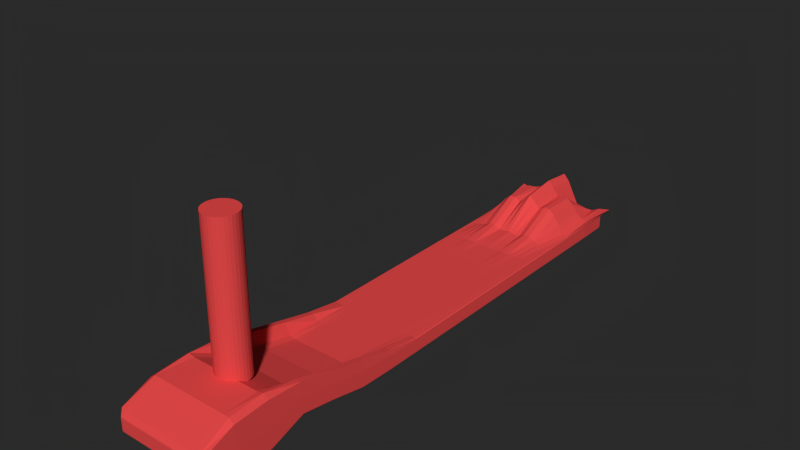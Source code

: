 # Source: MF-RollerMitTextur.blend  (saved by Blender 2.76.0; exported with 4.5.12 LTS)
import bpy
from mathutils import Matrix  # noqa: F401  (used for matrix-valued properties, if any)

bpy.ops.wm.read_factory_settings(use_empty=True)
scene = bpy.context.scene
scene.name = 'Scene'

# ---- collections
col_collection_1 = bpy.data.collections.new('Collection 1'); scene.collection.children.link(col_collection_1)
col_finalreif = bpy.data.collections.new('finalReif')  # instanced only; not linked into the scene
col_graueangelegenheit = bpy.data.collections.new('GraueAngelegenheit')  # instanced only; not linked into the scene
col_lenkerdunkel = bpy.data.collections.new('LENKERDUNKEL')  # instanced only; not linked into the scene

# ---- materials (node trees are filled in below, after node groups)
mat_material = bpy.data.materials.new('Material')
mat_material.alpha_threshold = 0.0
mat_material.roughness = 0.5

# ---- material node trees
mat_material.use_nodes = True; mat_material.node_tree.nodes.clear()
_N = mat_material.node_tree.nodes; _L = mat_material.node_tree.links
n0 = _N.new('ShaderNodeOutputMaterial'); n0.name = 'Material Output'; n0.location = (300, 300)
n1 = _N.new('ShaderNodeBsdfDiffuse'); n1.name = 'Diffuse BSDF'; n1.location = (10, 300)
n1.inputs[0].default_value = (0.8, 0.0684, 0.0684, 1.0)
_L.new(n1.outputs[0], n0.inputs[0])
n0.is_active_output = True

# ---- world
world_world = bpy.data.worlds.new('World'); scene.world = world_world
world_world.color = (0.02365, 0.02365, 0.02365)
world_world.use_sun_shadow = False
world_world.sun_shadow_jitter_overblur = 0.0
world_world.cycles.sampling_method = 'MANUAL'
world_world.cycles.sample_map_resolution = 256

# ---- meshes
me_cube_001 = bpy.data.meshes.new('Cube.001')
me_cube_001.from_pydata([(1.0, 1.461, -1.0), (1.0, -1.461, 0.8532), (-1.0, -1.461, 0.8532), (-1.0, 1.461, -1.0), (1.203, 1.548, 1.679), (1.0, -1.461, 2.853), (-1.0, -1.461, 2.853), (-1.301, 1.543, 1.488), (1.0, -6.963e-08, -1.0), (1.788e-07, 1.461, -1.0), (1.0, 1.461, 0.0), (0.0, -1.461, 0.8532), (1.0, -1.461, 1.853), (-1.0, 4.528e-07, -1.0), (-1.0, -1.461, 1.853), (-1.0, 1.461, 0.0), (1.0, -7.662e-07, 1.0), (2.384e-07, 1.461, 6.328), (-5.364e-07, -1.461, 2.853), (-1.0, 2.787e-07, 1.0), (2.384e-07, 1.461, 0.0), (-1.0, 3.658e-07, 0.0), (-2.98e-07, -1.461, 1.853), (1.0, -4.179e-07, 0.0), (-1.49e-07, -2.438e-07, 1.0), (5.96e-08, 1.916e-07, -1.0), (1.0, -0.7305, 0.054), (-0.5, 1.461, -1.0), (1.0, 1.461, 0.5), (-0.5, -1.461, 0.8532), (1.0, -1.461, 2.353), (-1.0, 0.7305, -1.0), (-1.0, -1.461, 2.353), (-1.0, 1.461, 0.5), (1.0, -0.7305, 4.002), (-0.5, 1.461, 0.8778), (-0.5, -1.461, 2.853), (-1.0, 0.7305, 1.0), (1.0, 0.7305, -1.0), (0.5, 1.461, -1.0), (1.0, 1.461, -0.5), (0.5, -1.461, 0.8532), (1.0, -1.461, 1.353), (-1.0, -0.7305, 0.054), (-1.0, -1.461, 1.353), (-1.0, 1.461, -0.5), (1.0, 0.7305, 1.0), (0.5, 1.461, 0.8772), (0.5, -1.461, 2.853), (-1.0, -0.7305, 4.002), (-0.5, 1.461, 0.0), (0.5, 1.461, 0.0), (2.384e-07, 1.461, 0.5), (2.086e-07, 1.461, -0.5), (-1.0, 0.7305, 0.0), (-1.0, -0.7305, 1.054), (-1.0, 4.093e-07, -0.5), (-1.0, 3.222e-07, 0.5), (-0.5, -1.461, 1.853), (0.5, -1.461, 1.853), (-1.49e-07, -1.461, 1.353), (-4.172e-07, -1.461, 2.353), (1.0, -0.7305, 1.054), (1.0, 0.7305, 0.0), (1.0, -2.438e-07, -0.5), (1.0, -5.921e-07, 0.5), (-3.427e-07, -0.7305, 2.054), (4.47e-08, 0.7305, 1.0), (0.5, -5.05e-07, 1.0), (-0.5, 1.745e-08, 1.0), (-0.5, 3.222e-07, -1.0), (0.5, 6.099e-08, -1.0), (1.192e-07, 0.7305, -1.0), (2.98e-08, -0.7305, 0.054), (0.5, -0.7305, 0.054), (0.5, 0.7305, -1.0), (-0.5, 0.7305, -1.0), (-0.5, 0.7305, 1.0), (0.5, 0.7305, 1.0), (0.5, -0.7305, 2.054), (1.0, 0.7305, 0.5), (1.0, 0.7305, -0.5), (1.0, -0.7305, 0.554), (0.5, -1.461, 2.353), (0.5, -1.461, 1.353), (-0.5, -1.461, 1.353), (-1.0, -0.7305, 1.554), (-1.0, -0.7305, 0.554), (-1.0, 0.7305, -0.5), (0.5, 1.461, -0.5), (0.5, 1.461, 0.5), (-0.5, 1.461, 0.5), (-0.5, 1.461, -0.5), (-1.0, 0.7305, 0.5), (-0.5, -1.461, 2.353), (1.0, -0.7305, 1.554), (-0.5, -0.7305, 2.054), (-0.5, -0.7305, 0.054), (1.0, -1.096, -1.169), (-0.75, 1.461, -1.0), (1.0, 1.461, 0.75), (-0.75, -1.461, 0.8532), (1.0, -1.461, 2.603), (-1.0, 1.096, -1.0), (-1.0, -1.461, 2.603), (-1.0, 1.461, 0.75), (1.0, -1.096, 5.751), (-0.75, 1.461, 0.9112), (-0.75, -1.461, 2.853), (-1.0, 1.096, 1.0), (1.0, 0.3652, -1.0), (0.25, 1.461, -1.0), (1.0, 1.461, -0.25), (0.25, -1.461, 0.8532), (1.0, -1.461, 1.603), (-1.0, -0.3652, -1.0), (-1.0, -1.461, 1.603), (-1.0, 1.461, -0.25), (1.0, 0.3652, 1.0), (0.25, 1.461, 3.178), (0.25, -1.461, 2.853), (-1.0, -0.3652, 1.733), (-0.75, 1.461, 0.0), (0.25, 1.461, 0.0), (2.384e-07, 1.461, 0.75), (2.235e-07, 1.461, -0.25), (-1.0, 1.096, 0.0), (-1.0, -0.3652, 0.0), (-1.0, 4.311e-07, -0.75), (-1.0, 3.44e-07, 0.25), (-0.75, -1.461, 1.853), (0.25, -1.461, 1.853), (-7.451e-08, -1.461, 1.103), (-3.576e-07, -1.461, 2.103), (1.0, -1.096, -0.1689), (1.0, 0.3652, 0.0), (1.0, -1.567e-07, -0.75), (1.0, -5.05e-07, 0.25), (-4.396e-07, -1.096, 5.751), (-5.215e-08, 0.3652, 1.0), (0.75, -6.356e-07, 1.0), (-0.25, -1.132e-07, 1.0), (-0.75, 3.875e-07, -1.0), (0.25, 1.263e-07, -1.0), (1.49e-07, 1.096, -1.0), (4.47e-08, -0.3652, -1.0), (1.0, -0.3652, -1.0), (-0.25, 1.461, -1.0), (1.0, 1.461, 0.25), (-0.25, -1.461, 0.8532), (1.0, -1.461, 2.103), (-1.0, 0.3652, -1.0), (-1.0, -1.461, 2.103), (-1.0, 1.461, 0.25), (1.0, -0.3652, 1.733), (-0.25, 1.461, 3.267), (-0.25, -1.461, 2.853), (-1.0, 0.3652, 1.0), (1.0, 1.096, -1.0), (0.75, 1.461, -1.0), (1.0, 1.461, -0.75), (0.75, -1.461, 0.8532), (1.0, -1.461, 1.103), (-1.0, -1.096, -1.169), (-1.0, -1.461, 1.103), (-1.0, 1.461, -0.75), (1.0, 1.096, 1.0), (0.75, 1.461, 1.0), (0.75, -1.461, 2.853), (-1.0, -1.096, 5.751), (-0.25, 1.461, 0.0), (0.75, 1.461, 0.0), (2.384e-07, 1.461, 0.25), (1.937e-07, 1.461, -0.75), (-1.0, 0.3652, 0.0), (-1.0, -1.096, -0.1689), (-1.0, 3.875e-07, -0.25), (-1.0, 3.005e-07, 0.75), (-0.25, -1.461, 1.853), (0.75, -1.461, 1.853), (-2.235e-07, -1.461, 1.603), (-4.768e-07, -1.461, 2.603), (1.0, -0.3652, 0.0), (1.0, 1.096, 0.0), (1.0, -3.309e-07, -0.25), (1.0, -6.792e-07, 0.75), (-2.459e-07, -0.3652, 1.0), (1.416e-07, 1.096, 5.986), (0.25, -3.744e-07, 1.0), (-0.75, 1.481e-07, 1.0), (-0.25, 2.569e-07, -1.0), (0.75, -4.318e-09, -1.0), (8.941e-08, 0.3652, -1.0), (1.49e-08, -1.096, -1.169), (0.25, -0.7305, 0.054), (0.75, -0.7305, 0.054), (0.5, -0.3652, -1.0), (0.5, -1.096, -1.169), (0.25, 0.7305, -1.0), (0.75, 0.7305, -1.0), (0.5, 1.096, -1.0), (0.5, 0.3652, -1.0), (-0.75, 0.7305, -1.0), (-0.25, 0.7305, -1.0), (-0.5, 1.096, -1.0), (-0.5, 0.3652, -1.0), (-0.5, 0.3652, 1.0), (-0.5, 1.096, 4.67), (-0.25, 0.7305, 1.0), (-0.75, 0.7305, 1.0), (0.5, 0.3652, 1.0), (0.5, 1.096, 4.564), (0.75, 0.7305, 1.0), (0.25, 0.7305, 1.0), (0.5, -1.096, 5.751), (0.5, -0.3652, 1.0), (0.75, -0.7305, 2.054), (0.25, -0.7305, 2.054), (1.0, 0.3652, 0.5), (1.0, 1.096, 0.5), (1.0, 0.7305, 0.25), (1.0, 0.7305, 0.75), (1.0, 0.3652, -0.5), (1.0, 1.096, -0.5), (1.0, 0.7305, -0.75), (1.0, 0.7305, -0.25), (1.0, -1.096, -0.6689), (1.0, -0.3652, -0.5), (1.0, -0.7305, 0.304), (1.0, -0.7305, 0.804), (0.25, -1.461, 2.353), (0.75, -1.461, 2.353), (0.5, -1.461, 2.103), (0.5, -1.461, 2.603), (0.25, -1.461, 1.353), (0.75, -1.461, 1.353), (0.5, -1.461, 1.103), (0.5, -1.461, 1.603), (-0.75, -1.461, 1.353), (-0.25, -1.461, 1.353), (-0.5, -1.461, 1.103), (-0.5, -1.461, 1.603), (-1.0, -0.3652, 0.5), (-1.0, -1.096, 0.3311), (-1.0, -0.7305, 1.304), (-1.0, -0.7305, 1.804), (-1.0, -0.3652, -0.5), (-1.0, -1.096, -0.6689), (-1.0, -0.7305, 0.304), (-1.0, -0.7305, 0.804), (-1.0, 1.096, -0.5), (-1.0, 0.3652, -0.5), (-1.0, 0.7305, -0.75), (-1.0, 0.7305, -0.25), (0.25, 1.461, -0.5), (0.75, 1.461, -0.5), (0.5, 1.461, -0.25), (0.5, 1.461, -0.75), (0.25, 1.461, 0.5), (0.75, 1.461, 0.5), (0.5, 1.461, 0.75), (0.5, 1.461, 0.25), (-0.75, 1.461, 0.5), (-0.25, 1.461, 0.5), (-0.5, 1.461, 0.75), (-0.5, 1.461, 0.25), (-0.75, 1.461, -0.5), (-0.25, 1.461, -0.5), (-0.5, 1.461, -0.25), (-0.5, 1.461, -0.75), (-1.0, 1.096, 0.5), (-1.0, 0.3652, 0.5), (-1.0, 0.7305, 0.25), (-1.0, 0.7305, 0.75), (-0.75, -1.461, 2.353), (-0.25, -1.461, 2.353), (-0.5, -1.461, 2.103), (-0.5, -1.461, 2.603), (1.0, -1.096, 0.3311), (1.0, -0.3652, 0.5), (1.0, -0.7305, 1.304), (1.0, -0.7305, 1.804), (-0.5, -1.096, 5.751), (-0.5, -0.3652, 1.0), (-0.25, -0.7305, 2.054), (-0.75, -0.7305, 2.054), (-0.75, -0.7305, 0.054), (-0.25, -0.7305, 0.054), (-0.5, -0.3652, -1.0), (-0.5, -1.096, -1.169), (-0.25, -1.096, -1.169), (-0.25, -0.3652, -1.0), (-0.75, -0.3652, -1.0), (-0.75, -0.3652, 1.0), (-0.25, -0.3652, 1.0), (-0.25, -1.096, 5.751), (1.0, -0.3652, 0.75), (1.0, -0.3652, 0.25), (1.0, -1.096, 0.08115), (-0.25, -1.461, 2.603), (-0.25, -1.461, 2.103), (-0.75, -1.461, 2.103), (-1.0, 0.3652, 0.75), (-1.0, 0.3652, 0.25), (-1.0, 1.096, 0.25), (-0.25, 1.461, -0.75), (-0.25, 1.461, -0.25), (-0.75, 1.461, -0.25), (-0.25, 1.461, 0.25), (-0.25, 1.461, 0.75), (-0.75, 1.461, 0.75), (0.75, 1.461, 0.25), (0.75, 1.461, 0.75), (0.25, 1.461, 0.75), (0.75, 1.461, -0.75), (0.75, 1.461, -0.25), (0.25, 1.461, -0.25), (-1.0, 0.3652, -0.25), (-1.0, 0.3652, -0.75), (-1.0, 1.096, -0.75), (-1.0, -1.096, -0.4189), (-1.0, -1.096, -0.9189), (-1.0, -0.3652, -0.75), (-1.0, -1.096, 0.5811), (-1.0, -1.096, 0.08115), (-1.0, -0.3652, 0.25), (-0.25, -1.461, 1.603), (-0.25, -1.461, 1.103), (-0.75, -1.461, 1.103), (0.75, -1.461, 1.603), (0.75, -1.461, 1.103), (0.25, -1.461, 1.103), (0.75, -1.461, 2.603), (0.75, -1.461, 2.103), (0.25, -1.461, 2.103), (1.0, -0.3652, -0.25), (1.0, -0.3652, -0.75), (1.0, -1.096, -0.9189), (1.0, 1.096, -0.25), (1.0, 1.096, -0.75), (1.0, 0.3652, -0.75), (1.0, 1.096, 0.75), (1.0, 1.096, 0.25), (1.0, 0.3652, 0.25), (0.25, -0.3652, 1.0), (0.75, -0.3652, 1.0), (0.75, -1.096, 5.751), (0.25, 1.096, 3.845), (0.75, 1.096, 2.476), (0.75, 0.3652, 1.0), (-0.75, 1.096, 2.648), (-0.25, 1.096, 3.91), (-0.25, 0.3652, 1.0), (-0.25, 0.3652, -1.0), (-0.25, 1.096, -1.0), (-0.75, 1.096, -1.0), (0.75, 0.3652, -1.0), (0.75, 1.096, -1.0), (0.25, 1.096, -1.0), (0.75, -1.096, -1.169), (0.75, -0.3652, -1.0), (0.25, -0.3652, -1.0), (0.25, -1.096, -1.169), (0.25, 0.3652, -1.0), (-0.75, 0.3652, -1.0), (-0.75, 0.3652, 1.0), (0.25, 0.3652, 1.0), (0.25, -1.096, 5.751), (1.0, 0.3652, 0.75), (1.0, 0.3652, -0.25), (1.0, -1.096, -0.4189), (0.25, -1.461, 2.603), (0.25, -1.461, 1.603), (-0.75, -1.461, 1.603), (-1.0, -0.3652, 0.75), (-1.0, -0.3652, -0.25), (-1.0, 1.096, -0.25), (0.25, 1.461, -0.75), (0.25, 1.461, 0.25), (-0.75, 1.461, 0.25), (-0.75, 1.461, -0.75), (-1.0, 1.096, 0.75), (-0.75, -1.461, 2.603), (1.0, -1.096, 0.5811), (-0.75, -1.096, 5.751), (-0.75, -1.096, -1.169), (1.0, -1.278, -1.0), (-0.875, 1.461, -1.0), (1.0, 1.461, 0.875), (-0.875, -1.461, 0.8532), (1.0, -1.461, 2.728), (-1.0, 1.278, -1.0), (-1.0, -1.461, 2.728), (-1.0, 1.461, 0.875), (1.0, -1.278, 5.581), (-0.875, 1.481, 1.488), (-0.875, -1.461, 2.853), (-1.0, 1.278, 1.488), (1.0, 0.1826, -1.0), (0.125, 1.461, -1.0), (1.0, 1.461, -0.125), (0.125, -1.461, 0.8532), (1.0, -1.461, 1.728), (-1.0, -0.1826, -1.0), (-1.0, -1.461, 1.728), (-1.0, 1.461, -0.125), (1.0, 0.1826, 1.0), (0.125, 1.461, 5.059), (0.125, -1.461, 2.853), (-1.0, -0.1826, 0.8759), (-0.875, 1.461, 0.0), (0.125, 1.461, 0.0), (2.384e-07, 1.461, 0.875), (2.31e-07, 1.461, -0.125), (-1.0, 1.278, 0.0), (-1.0, -0.1826, 0.0), (-1.0, 4.42e-07, -0.875), (-1.0, 3.549e-07, 0.125), (-0.875, -1.461, 1.853), (0.125, -1.461, 1.853), (-3.725e-08, -1.461, 0.9782), (-3.278e-07, -1.461, 1.978), (1.0, -1.278, 0.0), (1.0, 0.1826, 0.0), (1.0, -1.132e-07, -0.875), (1.0, -4.615e-07, 0.125), (-4.88e-07, -1.278, 5.581), (-1.006e-07, 0.1826, 1.0), (0.875, -7.009e-07, 1.0), (-0.125, -1.785e-07, 1.0), (-0.875, 4.202e-07, -1.0), (0.125, 1.59e-07, -1.0), (1.639e-07, 1.278, -1.0), (5.215e-08, -0.1826, -1.0), (1.0, -0.5478, -1.0), (-0.375, 1.461, -1.0), (1.0, 1.461, 0.375), (-0.375, -1.461, 0.8532), (1.0, -1.461, 2.228), (-1.0, 0.5478, -1.0), (-1.0, -1.461, 2.228), (-1.0, 1.461, 0.375), (1.0, -0.5478, 2.948), (-0.375, 1.461, 0.9118), (-0.375, -1.461, 2.853), (-1.0, 0.5478, 1.0), (1.0, 0.9131, -1.0), (0.625, 1.461, -1.0), (1.0, 1.461, -0.625), (0.625, -1.461, 0.8532), (1.0, -1.461, 1.228), (-1.0, -0.9131, 1.202), (-1.0, -1.461, 1.228), (-1.0, 1.461, -0.625), (1.0, 0.9131, 1.0), (0.625, 1.461, 0.894), (0.625, -1.461, 2.853), (-1.0, -0.9131, 5.149), (-0.375, 1.461, 0.0), (0.625, 1.461, 0.0), (2.384e-07, 1.461, 0.375), (2.012e-07, 1.461, -0.625), (-1.0, 0.5478, 0.0), (-1.0, -0.9131, 2.202), (-1.0, 3.984e-07, -0.375), (-1.0, 3.113e-07, 0.625), (-0.375, -1.461, 1.853), (0.625, -1.461, 1.853), (-1.863e-07, -1.461, 1.478), (-4.47e-07, -1.461, 2.478), (1.0, -0.5478, 0.0), (1.0, 0.9131, 0.0), (1.0, -2.873e-07, -0.375), (1.0, -6.356e-07, 0.625), (-2.943e-07, -0.5478, 1.0), (9.313e-08, 0.9131, 1.0), (0.375, -4.397e-07, 1.0), (-0.625, 8.276e-08, 1.0), (-0.375, 2.896e-07, -1.0), (0.625, 2.834e-08, -1.0), (1.043e-07, 0.5478, -1.0), (2.235e-08, -0.9131, 1.202), (0.125, -0.7305, 0.054), (0.625, -0.7305, 0.054), (0.5, -0.1826, -1.0), (0.5, -0.9131, 1.202), (0.125, 0.7305, -1.0), (0.625, 0.7305, -1.0), (0.5, 1.278, -1.0), (0.5, 0.5478, -1.0), (-0.875, 0.7305, -1.0), (-0.375, 0.7305, -1.0), (-0.5, 1.278, -1.0), (-0.5, 0.5478, -1.0), (-0.5, 0.1826, 1.0), (-0.5, 0.9131, 1.601), (-0.125, 0.7305, 1.0), (-0.625, 0.7305, 1.0), (0.5, 0.1826, 1.0), (0.5, 0.9131, 1.705), (0.875, 0.7305, 1.0), (0.375, 0.7305, 1.0), (0.5, -1.278, 5.581), (0.5, -0.5478, 1.0), (0.875, -0.7305, 4.002), (0.375, -0.7305, 2.054), (1.0, 0.1826, 0.5), (1.0, 0.9131, 0.5), (1.0, 0.7305, 0.125), (1.0, 0.7305, 0.625), (1.0, 0.1826, -0.5), (1.0, 0.9131, -0.5), (1.0, 0.7305, -0.875), (1.0, 0.7305, -0.375), (1.0, -1.278, -0.5), (1.0, -0.5478, -0.5), (1.0, -0.7305, 0.179), (1.0, -0.7305, 0.679), (0.125, -1.461, 2.353), (0.625, -1.461, 2.353), (0.5, -1.461, 1.978), (0.5, -1.461, 2.478), (0.125, -1.461, 1.353), (0.625, -1.461, 1.353), (0.5, -1.461, 0.9782), (0.5, -1.461, 1.478), (-0.875, -1.461, 1.353), (-0.375, -1.461, 1.353), (-0.5, -1.461, 0.9782), (-0.5, -1.461, 1.478), (-1.0, -0.1826, 0.5), (-1.0, -0.9131, 2.702), (-1.0, -0.7305, 1.179), (-1.0, -0.7305, 1.679), (-1.0, -0.1826, -0.5), (-1.0, -0.9131, 1.702), (-1.0, -0.7305, 0.179), (-1.0, -0.7305, 0.679), (-1.0, 1.278, -0.5), (-1.0, 0.5478, -0.5), (-1.0, 0.7305, -0.875), (-1.0, 0.7305, -0.375), (0.125, 1.461, -0.5), (0.625, 1.461, -0.5), (0.5, 1.461, -0.125), (0.5, 1.461, -0.625), (0.125, 1.461, 0.5), (0.625, 1.461, 0.5), (0.5, 1.461, 0.875), (0.5, 1.461, 0.375), (-0.875, 1.461, 0.5), (-0.375, 1.461, 0.5), (-0.5, 1.461, 0.875), (-0.5, 1.461, 0.375), (-0.875, 1.461, -0.5), (-0.375, 1.461, -0.5), (-0.5, 1.461, -0.125), (-0.5, 1.461, -0.625), (-1.0, 1.278, 0.5), (-1.0, 0.5478, 0.5), (-1.0, 0.7305, 0.125), (-1.0, 0.7305, 0.625), (-0.875, -1.461, 2.353), (-0.375, -1.461, 2.353), (-0.5, -1.461, 1.978), (-0.5, -1.461, 2.478), (1.0, -1.278, 0.5), (1.0, -0.5478, 0.5), (1.0, -0.7305, 1.179), (1.0, -0.7305, 1.679), (-0.5, -1.278, 5.581), (-0.5, -0.5478, 1.0), (-0.125, -0.7305, 2.054), (-0.625, -0.7305, 2.054), (-0.875, -0.7305, 0.054), (-0.375, -0.7305, 0.054), (-0.5, -0.1826, -1.0), (-0.5, -0.9131, 1.202), (1.0, -0.9131, 1.202), (-0.625, 1.461, -1.0), (1.0, 1.461, 0.625), (-0.625, -1.461, 0.8532), (1.0, -1.461, 2.478), (-1.0, 0.9131, -1.0), (-1.0, -1.461, 2.478), (-1.0, 1.461, 0.625), (1.0, -0.9131, 5.149), (-0.625, 1.461, 0.8811), (-0.625, -1.461, 2.853), (-1.0, 0.9131, 1.0), (1.0, 0.5478, -1.0), (0.375, 1.461, -1.0), (1.0, 1.461, -0.375), (0.375, -1.461, 0.8532), (1.0, -1.461, 1.478), (-1.0, -0.5478, -1.0), (-1.0, -1.461, 1.478), (-1.0, 1.461, -0.375), (1.0, 0.5478, 1.0), (0.375, 1.461, 0.8772), (0.375, -1.461, 2.853), (-1.0, -0.5478, 2.948), (-0.625, 1.461, 0.0), (0.375, 1.461, 0.0), (2.384e-07, 1.461, 0.625), (2.161e-07, 1.461, -0.375), (-1.0, 0.9131, 0.0), (-1.0, -0.5478, 0.0), (-1.0, 4.202e-07, -0.625), (-1.0, 3.331e-07, 0.375), (-0.625, -1.461, 1.853), (0.375, -1.461, 1.853), (-1.118e-07, -1.461, 1.228), (-3.874e-07, -1.461, 2.228), (1.0, -0.9131, 2.202), (1.0, 0.5478, 0.0), (1.0, -2.002e-07, -0.625), (1.0, -5.485e-07, 0.375), (-3.912e-07, -0.9131, 3.202), (-3.725e-09, 0.5478, 1.0), (0.625, -5.703e-07, 1.0), (-0.375, -4.786e-08, 1.0), (-0.625, 3.549e-07, -1.0), (0.375, 9.364e-08, -1.0), (1.341e-07, 0.9131, -1.0), (3.725e-08, -0.5478, -1.0), (1.0, -0.1826, -1.0), (-0.125, 1.461, -1.0), (1.0, 1.461, 0.125), (-0.125, -1.461, 0.8532), (1.0, -1.461, 1.978), (-1.0, 0.1826, -1.0), (-1.0, -1.461, 1.978), (-1.0, 1.461, 0.125), (1.0, -0.1826, 0.8759), (-0.125, 1.461, 5.059), (-0.125, -1.461, 2.853), (-1.0, 0.1826, 1.0), (1.0, 1.278, -1.0), (0.875, 1.461, -1.0), (1.0, 1.461, -0.875), (0.875, -1.461, 0.8532), (1.0, -1.461, 0.9782), (-1.0, -1.278, -1.0), (-1.0, -1.461, 0.9782), (-1.0, 1.461, -0.875), (1.0, 1.278, 1.679), (0.875, 1.488, 1.679), (0.875, -1.461, 2.853), (-1.0, -1.278, 5.581), (-0.125, 1.461, 0.0), (0.875, 1.461, 0.0), (2.384e-07, 1.461, 0.125), (1.863e-07, 1.461, -0.875), (-1.0, 0.1826, 0.0), (-1.0, -1.278, 0.0), (-1.0, 3.766e-07, -0.125), (-1.0, 2.896e-07, 0.875), (-0.125, -1.461, 1.853), (0.875, -1.461, 1.853), (-2.608e-07, -1.461, 1.728), (-5.066e-07, -1.461, 2.728), (1.0, -0.1826, 0.0), (1.0, 1.278, 0.0), (1.0, -3.744e-07, -0.125), (1.0, -7.227e-07, 0.875), (-1.974e-07, -0.1826, 1.0), (1.9e-07, 1.278, 5.986), (0.125, -3.091e-07, 1.0), (-0.875, 2.134e-07, 1.0), (-0.125, 2.243e-07, -1.0), (0.875, -3.697e-08, -1.0), (7.451e-08, 0.1826, -1.0), (7.451e-09, -1.278, -1.0), (0.375, -0.7305, 0.054), (0.875, -0.7305, 0.054), (0.5, -0.5478, -1.0), (0.5, -1.278, -1.0), (0.375, 0.7305, -1.0), (0.875, 0.7305, -1.0), (0.5, 0.9131, -1.0), (0.5, 0.1826, -1.0), (-0.625, 0.7305, -1.0), (-0.125, 0.7305, -1.0), (-0.5, 0.9131, -1.0), (-0.5, 0.1826, -1.0), (-0.5, 0.5478, 1.0), (-0.5, 1.278, 4.67), (-0.375, 0.7305, 1.0), (-0.875, 0.7305, 1.0), (0.5, 0.5478, 1.0), (0.5, 1.278, 4.564), (0.625, 0.7305, 1.0), (0.125, 0.7305, 1.0), (0.5, -0.9131, 3.202), (0.5, -0.1826, 1.0), (0.625, -0.7305, 2.054), (0.125, -0.7305, 2.054), (1.0, 0.5478, 0.5), (1.0, 1.278, 0.5), (1.0, 0.7305, 0.375), (1.0, 0.7305, 0.875), (1.0, 0.5478, -0.5), (1.0, 1.278, -0.5), (1.0, 0.7305, -0.625), (1.0, 0.7305, -0.125), (1.0, -0.9131, 1.702), (1.0, -0.1826, -0.5), (1.0, -0.7305, 0.429), (1.0, -0.7305, 0.929), (0.375, -1.461, 2.353), (0.875, -1.461, 2.353), (0.5, -1.461, 2.228), (0.5, -1.461, 2.728), (0.375, -1.461, 1.353), (0.875, -1.461, 1.353), (0.5, -1.461, 1.228), (0.5, -1.461, 1.728), (-0.625, -1.461, 1.353), (-0.125, -1.461, 1.353), (-0.5, -1.461, 1.228), (-0.5, -1.461, 1.728), (-1.0, -0.5478, 0.5), (-1.0, -1.278, 0.5), (-1.0, -0.7305, 1.429), (-1.0, -0.7305, 1.929), (-1.0, -0.5478, -0.5), (-1.0, -1.278, -0.5), (-1.0, -0.7305, 0.429), (-1.0, -0.7305, 0.929), (-1.0, 0.9131, -0.5), (-1.0, 0.1826, -0.5), (-1.0, 0.7305, -0.625), (-1.0, 0.7305, -0.125), (0.375, 1.461, -0.5), (0.875, 1.461, -0.5), (0.5, 1.461, -0.375), (0.5, 1.461, -0.875), (0.375, 1.461, 0.5), (0.875, 1.461, 0.5), (0.5, 1.461, 0.625), (0.5, 1.461, 0.125), (-0.625, 1.461, 0.5), (-0.125, 1.461, 0.5), (-0.5, 1.461, 0.625), (-0.5, 1.461, 0.125), (-0.625, 1.461, -0.5), (-0.125, 1.461, -0.5), (-0.5, 1.461, -0.375), (-0.5, 1.461, -0.875), (-1.0, 0.9131, 0.5), (-1.0, 0.1826, 0.5), (-1.0, 0.7305, 0.375), (-1.0, 0.7305, 0.875), (-0.625, -1.461, 2.353), (-0.125, -1.461, 2.353), (-0.5, -1.461, 2.228), (-0.5, -1.461, 2.728), (1.0, -0.9131, 2.702), (1.0, -0.1826, 0.5), (1.0, -0.7305, 1.429), (1.0, -0.7305, 1.929), (-0.5, -0.9131, 3.202), (-0.5, -0.1826, 1.0), (-0.375, -0.7305, 2.054), (-0.875, -0.7305, 4.002), (-0.625, -0.7305, 0.054), (-0.125, -0.7305, 0.054), (-0.5, -0.5478, -1.0), (-0.5, -1.278, -1.0), (-0.375, -1.096, -1.169), (-0.125, -1.096, -1.169), (-0.25, -0.9131, 1.202), (-0.25, -1.278, -1.0), (-0.375, -0.3652, -1.0), (-0.125, -0.3652, -1.0), (-0.25, -0.1826, -1.0), (-0.25, -0.5478, -1.0), (-0.875, -0.3652, -1.0), (-0.625, -0.3652, -1.0), (-0.75, -0.1826, -1.0), (-0.75, -0.5478, -1.0), (-0.75, -0.5478, 1.0), (-0.75, -0.1826, 1.0), (-0.625, -0.3652, 1.0), (-0.875, -0.3652, 1.733), (-0.25, -0.5478, 1.0), (-0.25, -0.1826, 1.0), (-0.125, -0.3652, 1.0), (-0.375, -0.3652, 1.0), (-0.25, -1.278, 5.581), (-0.25, -0.9131, 3.202), (-0.125, -1.096, 5.751), (-0.375, -1.096, 5.751), (1.0, -0.5478, 0.75), (1.0, -0.1826, 0.75), (1.0, -0.3652, 0.625), (1.0, -0.3652, 0.875), (1.0, -0.5478, 0.25), (1.0, -0.1826, 0.25), (1.0, -0.3652, 0.125), (1.0, -0.3652, 0.375), (1.0, -1.278, 0.25), (1.0, -0.9131, 2.452), (1.0, -1.096, -0.04385), (1.0, -1.096, 0.2061), (-0.375, -1.461, 2.603), (-0.125, -1.461, 2.603), (-0.25, -1.461, 2.478), (-0.25, -1.461, 2.728), (-0.375, -1.461, 2.103), (-0.125, -1.461, 2.103), (-0.25, -1.461, 1.978), (-0.25, -1.461, 2.228), (-0.875, -1.461, 2.103), (-0.625, -1.461, 2.103), (-0.75, -1.461, 1.978), (-0.75, -1.461, 2.228), (-1.0, 0.5478, 0.75), (-1.0, 0.1826, 0.75), (-1.0, 0.3652, 0.625), (-1.0, 0.3652, 0.875), (-1.0, 0.5478, 0.25), (-1.0, 0.1826, 0.25), (-1.0, 0.3652, 0.125), (-1.0, 0.3652, 0.375), (-1.0, 1.278, 0.25), (-1.0, 0.9131, 0.25), (-1.0, 1.096, 0.125), (-1.0, 1.096, 0.375), (-0.375, 1.461, -0.75), (-0.125, 1.461, -0.75), (-0.25, 1.461, -0.625), (-0.25, 1.461, -0.875), (-0.375, 1.461, -0.25), (-0.125, 1.461, -0.25), (-0.25, 1.461, -0.125), (-0.25, 1.461, -0.375), (-0.875, 1.461, -0.25), (-0.625, 1.461, -0.25), (-0.75, 1.461, -0.125), (-0.75, 1.461, -0.375), (-0.375, 1.461, 0.25), (-0.125, 1.461, 0.25), (-0.25, 1.461, 0.375), (-0.25, 1.461, 0.125), (-0.375, 1.461, 0.75), (-0.125, 1.461, 0.75), (-0.25, 1.461, 0.875), (-0.25, 1.461, 0.625), (-0.875, 1.461, 0.75), (-0.625, 1.461, 0.75), (-0.75, 1.461, 0.875), (-0.75, 1.461, 0.625), (0.625, 1.461, 0.25), (0.875, 1.461, 0.25), (0.75, 1.461, 0.375), (0.75, 1.461, 0.125), (0.625, 1.461, 0.75), (0.875, 1.461, 0.75), (0.75, 1.461, 0.875), (0.75, 1.461, 0.625), (0.125, 1.461, 0.75), (0.375, 1.461, 0.75), (0.25, 1.461, 0.875), (0.25, 1.461, 0.625), (0.625, 1.461, -0.75), (0.875, 1.461, -0.75), (0.75, 1.461, -0.625), (0.75, 1.461, -0.875), (0.625, 1.461, -0.25), (0.875, 1.461, -0.25), (0.75, 1.461, -0.125), (0.75, 1.461, -0.375), (0.125, 1.461, -0.25), (0.375, 1.461, -0.25), (0.25, 1.461, -0.125), (0.25, 1.461, -0.375), (-1.0, 0.5478, -0.25), (-1.0, 0.1826, -0.25), (-1.0, 0.3652, -0.375), (-1.0, 0.3652, -0.125), (-1.0, 0.5478, -0.75), (-1.0, 0.1826, -0.75), (-1.0, 0.3652, -0.875), (-1.0, 0.3652, -0.625), (-1.0, 1.278, -0.75), (-1.0, 0.9131, -0.75), (-1.0, 1.096, -0.875), (-1.0, 1.096, -0.625), (-1.0, -0.9131, 1.952), (-1.0, -1.278, -0.25), (-1.0, -1.096, -0.5439), (-1.0, -1.096, -0.2939), (-1.0, -0.9131, 1.452), (-1.0, -1.278, -0.75), (-1.0, -1.096, -1.044), (-1.0, -1.096, -0.7939), (-1.0, -0.1826, -0.75), (-1.0, -0.5478, -0.75), (-1.0, -0.3652, -0.875), (-1.0, -0.3652, -0.625), (-1.0, -0.9131, 2.952), (-1.0, -1.278, 0.75), (-1.0, -1.096, 0.4561), (-1.0, -1.096, 0.7061), (-1.0, -0.9131, 2.452), (-1.0, -1.278, 0.25), (-1.0, -1.096, -0.04385), (-1.0, -1.096, 0.2061), (-1.0, -0.1826, 0.25), (-1.0, -0.5478, 0.25), (-1.0, -0.3652, 0.125), (-1.0, -0.3652, 0.375), (-0.375, -1.461, 1.603), (-0.125, -1.461, 1.603), (-0.25, -1.461, 1.478), (-0.25, -1.461, 1.728), (-0.375, -1.461, 1.103), (-0.125, -1.461, 1.103), (-0.25, -1.461, 0.9782), (-0.25, -1.461, 1.228), (-0.875, -1.461, 1.103), (-0.625, -1.461, 1.103), (-0.75, -1.461, 0.9782), (-0.75, -1.461, 1.228), (0.625, -1.461, 1.603), (0.875, -1.461, 1.603), (0.75, -1.461, 1.478), (0.75, -1.461, 1.728), (0.625, -1.461, 1.103), (0.875, -1.461, 1.103), (0.75, -1.461, 0.9782), (0.75, -1.461, 1.228), (0.125, -1.461, 1.103), (0.375, -1.461, 1.103), (0.25, -1.461, 0.9782), (0.25, -1.461, 1.228), (0.625, -1.461, 2.603), (0.875, -1.461, 2.603), (0.75, -1.461, 2.478), (0.75, -1.461, 2.728), (0.625, -1.461, 2.103), (0.875, -1.461, 2.103), (0.75, -1.461, 1.978), (0.75, -1.461, 2.228), (0.125, -1.461, 2.103), (0.375, -1.461, 2.103), (0.25, -1.461, 1.978), (0.25, -1.461, 2.228), (1.0, -0.5478, -0.25), (1.0, -0.1826, -0.25), (1.0, -0.3652, -0.375), (1.0, -0.3652, -0.125), (1.0, -0.5478, -0.75), (1.0, -0.1826, -0.75), (1.0, -0.3652, -0.875), (1.0, -0.3652, -0.625), (1.0, -1.278, -0.75), (1.0, -0.9131, 1.452), (1.0, -1.096, -1.044), (1.0, -1.096, -0.7939), (1.0, 0.9131, -0.25), (1.0, 1.278, -0.25), (1.0, 1.096, -0.375), (1.0, 1.096, -0.125), (1.0, 0.9131, -0.75), (1.0, 1.278, -0.75), (1.0, 1.096, -0.875), (1.0, 1.096, -0.625), (1.0, 0.1826, -0.75), (1.0, 0.5478, -0.75), (1.0, 0.3652, -0.875), (1.0, 0.3652, -0.625), (1.0, 0.9131, 0.75), (1.0, 1.278, 0.75), (1.0, 1.096, 0.625), (1.0, 1.096, 0.875), (1.0, 0.9131, 0.25), (1.0, 1.278, 0.25), (1.0, 1.096, 0.125), (1.0, 1.096, 0.375), (1.0, 0.1826, 0.25), (1.0, 0.5478, 0.25), (1.0, 0.3652, 0.125), (1.0, 0.3652, 0.375), (0.25, -0.5478, 1.0), (0.25, -0.1826, 1.0), (0.375, -0.3652, 1.0), (0.125, -0.3652, 1.0), (0.75, -0.5478, 1.0), (0.75, -0.1826, 1.0), (0.875, -0.3652, 1.733), (0.625, -0.3652, 1.0), (0.75, -1.278, 5.581), (0.75, -0.9131, 3.202), (0.875, -1.096, 5.751), (0.625, -1.096, 5.751), (0.25, 0.9131, 1.0), (0.25, 1.278, 3.845), (0.375, 1.096, 4.564), (0.125, 1.096, 5.059), (0.75, 0.9131, 1.0), (0.75, 1.278, 2.476), (0.875, 1.096, 1.0), (0.625, 1.096, 3.859), (0.75, 0.1826, 1.0), (0.75, 0.5478, 1.0), (0.875, 0.3652, 1.0), (0.625, 0.3652, 1.0), (-0.75, 0.9131, 1.0), (-0.75, 1.278, 2.648), (-0.625, 1.096, 3.951), (-0.875, 1.096, 1.0), (-0.25, 0.9131, 1.0), (-0.25, 1.278, 3.91), (-0.125, 1.096, 5.059), (-0.375, 1.096, 4.693), (-0.25, 0.1826, 1.0), (-0.25, 0.5478, 1.0), (-0.125, 0.3652, 1.0), (-0.375, 0.3652, 1.0), (-0.375, 0.3652, -1.0), (-0.125, 0.3652, -1.0), (-0.25, 0.5478, -1.0), (-0.25, 0.1826, -1.0), (-0.375, 1.096, -1.0), (-0.125, 1.096, -1.0), (-0.25, 1.278, -1.0), (-0.25, 0.9131, -1.0), (-0.875, 1.096, -1.0), (-0.625, 1.096, -1.0), (-0.75, 1.278, -1.0), (-0.75, 0.9131, -1.0), (0.625, 0.3652, -1.0), (0.875, 0.3652, -1.0), (0.75, 0.5478, -1.0), (0.75, 0.1826, -1.0), (0.625, 1.096, -1.0), (0.875, 1.096, -1.0), (0.75, 1.278, -1.0), (0.75, 0.9131, -1.0), (0.125, 1.096, -1.0), (0.375, 1.096, -1.0), (0.25, 1.278, -1.0), (0.25, 0.9131, -1.0), (0.625, -1.096, -1.169), (0.875, -1.096, -1.169), (0.75, -0.9131, 1.202), (0.75, -1.278, -1.0), (0.625, -0.3652, -1.0), (0.875, -0.3652, -1.0), (0.75, -0.1826, -1.0), (0.75, -0.5478, -1.0), (0.125, -0.3652, -1.0), (0.375, -0.3652, -1.0), (0.25, -0.1826, -1.0), (0.25, -0.5478, -1.0), (0.125, -1.096, -1.169), (0.375, -1.096, -1.169), (0.25, -0.9131, 1.202), (0.25, -1.278, -1.0), (0.125, 0.3652, -1.0), (0.375, 0.3652, -1.0), (0.25, 0.5478, -1.0), (0.25, 0.1826, -1.0), (-0.875, 0.3652, -1.0), (-0.625, 0.3652, -1.0), (-0.75, 0.5478, -1.0), (-0.75, 0.1826, -1.0), (-0.75, 0.1826, 1.0), (-0.75, 0.5478, 1.0), (-0.625, 0.3652, 1.0), (-0.875, 0.3652, 1.0), (0.25, 0.1826, 1.0), (0.25, 0.5478, 1.0), (0.375, 0.3652, 1.0), (0.125, 0.3652, 1.0), (0.25, -1.278, 5.581), (0.25, -0.9131, 3.202), (0.375, -1.096, 5.751), (0.125, -1.096, 5.751), (1.0, 0.1826, 0.75), (1.0, 0.5478, 0.75), (1.0, 0.3652, 0.625), (1.0, 0.3652, 0.875), (1.0, 0.1826, -0.25), (1.0, 0.5478, -0.25), (1.0, 0.3652, -0.375), (1.0, 0.3652, -0.125), (1.0, -1.278, -0.25), (1.0, -0.9131, 1.952), (1.0, -1.096, -0.5439), (1.0, -1.096, -0.2939), (0.125, -1.461, 2.603), (0.375, -1.461, 2.603), (0.25, -1.461, 2.478), (0.25, -1.461, 2.728), (0.125, -1.461, 1.603), (0.375, -1.461, 1.603), (0.25, -1.461, 1.478), (0.25, -1.461, 1.728), (-0.875, -1.461, 1.603), (-0.625, -1.461, 1.603), (-0.75, -1.461, 1.478), (-0.75, -1.461, 1.728), (-1.0, -0.1826, 0.75), (-1.0, -0.5478, 0.75), (-1.0, -0.3652, 0.625), (-1.0, -0.3652, 0.875), (-1.0, -0.1826, -0.25), (-1.0, -0.5478, -0.25), (-1.0, -0.3652, -0.375), (-1.0, -0.3652, -0.125), (-1.0, 1.278, -0.25), (-1.0, 0.9131, -0.25), (-1.0, 1.096, -0.375), (-1.0, 1.096, -0.125), (0.125, 1.461, -0.75), (0.375, 1.461, -0.75), (0.25, 1.461, -0.625), (0.25, 1.461, -0.875), (0.125, 1.461, 0.25), (0.375, 1.461, 0.25), (0.25, 1.461, 0.375), (0.25, 1.461, 0.125), (-0.875, 1.461, 0.25), (-0.625, 1.461, 0.25), (-0.75, 1.461, 0.375), (-0.75, 1.461, 0.125), (-0.875, 1.461, -0.75), (-0.625, 1.461, -0.75), (-0.75, 1.461, -0.625), (-0.75, 1.461, -0.875), (-1.0, 1.278, 0.75), (-1.0, 0.9131, 0.75), (-1.0, 1.096, 0.625), (-1.0, 1.096, 0.875), (-0.875, -1.461, 2.603), (-0.625, -1.461, 2.603), (-0.75, -1.461, 2.478), (-0.75, -1.461, 2.728), (1.0, -1.278, 0.75), (1.0, -0.9131, 2.952), (1.0, -1.096, 0.4561), (1.0, -1.096, 0.7061), (-0.75, -1.278, 5.581), (-0.75, -0.9131, 3.202), (-0.625, -1.096, 5.751), (-0.875, -1.096, 5.751), (-0.875, -1.096, -1.169), (-0.625, -1.096, -1.169), (-0.75, -0.9131, 1.202), (-0.75, -1.278, -1.0), (-0.625, -1.278, -1.0), (-0.625, -0.9131, 1.202), (-0.875, -0.9131, 1.202), (-0.875, -0.9131, 5.149), (-0.625, -0.9131, 3.202), (-0.625, -1.278, 5.581), (1.0, -0.9131, 3.077), (1.0, -0.9131, 2.827), (1.0, -1.278, 0.625), (-0.625, -1.461, 2.728), (-0.625, -1.461, 2.478), (-0.875, -1.461, 2.478), (-1.0, 0.9131, 0.875), (-1.0, 0.9131, 0.625), (-1.0, 1.278, 0.625), (-0.625, 1.461, -0.875), (-0.625, 1.461, -0.625), (-0.875, 1.461, -0.625), (-0.625, 1.461, 0.125), (-0.625, 1.461, 0.375), (-0.875, 1.461, 0.375), (0.375, 1.461, 0.125), (0.375, 1.461, 0.375), (0.125, 1.461, 0.375), (0.375, 1.461, -0.875), (0.375, 1.461, -0.625), (0.125, 1.461, -0.625), (-1.0, 0.9131, -0.125), (-1.0, 0.9131, -0.375), (-1.0, 1.278, -0.375), (-1.0, -0.5478, -0.125), (-1.0, -0.5478, -0.375), (-1.0, -0.1826, -0.375), (-1.0, -0.5478, 0.875), (-1.0, -0.5478, 0.625), (-1.0, -0.1826, 0.625), (-0.625, -1.461, 1.728), (-0.625, -1.461, 1.478), (-0.875, -1.461, 1.478), (0.375, -1.461, 1.728), (0.375, -1.461, 1.478), (0.125, -1.461, 1.478), (0.375, -1.461, 2.728), (0.375, -1.461, 2.478), (0.125, -1.461, 2.478), (1.0, -0.9131, 2.077), (1.0, -0.9131, 1.827), (1.0, -1.278, -0.375), (1.0, 0.5478, -0.125), (1.0, 0.5478, -0.375), (1.0, 0.1826, -0.375), (1.0, 0.5478, 0.875), (1.0, 0.5478, 0.625), (1.0, 0.1826, 0.625), (0.125, -0.9131, 3.202), (0.375, -0.9131, 3.202), (0.375, -1.278, 5.581), (0.125, 0.5478, 1.0), (0.375, 0.5478, 1.0), (0.375, 0.1826, 1.0), (-0.875, 0.5478, 1.0), (-0.625, 0.5478, 1.0), (-0.625, 0.1826, 1.0), (-0.625, 0.1826, -1.0), (-0.625, 0.5478, -1.0), (-0.875, 0.5478, -1.0), (0.375, 0.1826, -1.0), (0.375, 0.5478, -1.0), (0.125, 0.5478, -1.0), (0.375, -1.278, -1.0), (0.375, -0.9131, 1.202), (0.125, -0.9131, 1.202), (0.375, -0.5478, -1.0), (0.375, -0.1826, -1.0), (0.125, -0.1826, -1.0), (0.875, -0.5478, -1.0), (0.875, -0.1826, -1.0), (0.625, -0.1826, -1.0), (0.875, -1.278, -1.0), (0.875, -0.9131, 1.202), (0.625, -0.9131, 1.202), (0.375, 0.9131, -1.0), (0.375, 1.278, -1.0), (0.125, 1.278, -1.0), (0.875, 0.9131, -1.0), (0.875, 1.278, -1.0), (0.625, 1.278, -1.0), (0.875, 0.1826, -1.0), (0.875, 0.5478, -1.0), (0.625, 0.5478, -1.0), (-0.625, 0.9131, -1.0), (-0.625, 1.278, -1.0), (-0.875, 1.278, -1.0), (-0.125, 0.9131, -1.0), (-0.125, 1.278, -1.0), (-0.375, 1.278, -1.0), (-0.125, 0.1826, -1.0), (-0.125, 0.5478, -1.0), (-0.375, 0.5478, -1.0), (-0.375, 0.5478, 1.0), (-0.125, 0.5478, 1.0), (-0.125, 0.1826, 1.0), (-0.375, 1.278, 4.693), (-0.125, 1.278, 5.059), (-0.125, 0.9131, 1.0), (-0.875, 1.278, 1.488), (-0.625, 1.278, 3.951), (-0.625, 0.9131, 1.0), (0.625, 0.5478, 1.0), (0.875, 0.5478, 1.0), (0.875, 0.1826, 1.0), (0.625, 1.278, 3.859), (0.875, 1.278, 1.679), (0.875, 0.9131, 1.0), (0.125, 1.278, 5.059), (0.375, 1.278, 4.564), (0.375, 0.9131, 1.705), (0.625, -0.9131, 3.202), (0.875, -0.9131, 5.149), (0.875, -1.278, 5.581), (0.625, -0.1826, 1.0), (0.875, -0.1826, 0.8759), (0.875, -0.5478, 2.948), (0.125, -0.1826, 1.0), (0.375, -0.1826, 1.0), (0.375, -0.5478, 1.0), (1.0, 0.5478, 0.375), (1.0, 0.5478, 0.125), (1.0, 0.1826, 0.125), (1.0, 1.278, 0.375), (1.0, 1.278, 0.125), (1.0, 0.9131, 0.125), (1.0, 1.278, 0.875), (1.0, 1.278, 0.625), (1.0, 0.9131, 0.625), (1.0, 0.5478, -0.625), (1.0, 0.5478, -0.875), (1.0, 0.1826, -0.875), (1.0, 1.278, -0.625), (1.0, 1.278, -0.875), (1.0, 0.9131, -0.875), (1.0, 1.278, -0.125), (1.0, 1.278, -0.375), (1.0, 0.9131, -0.375), (1.0, -0.9131, 1.577), (1.0, -0.9131, 1.327), (1.0, -1.278, -0.875), (1.0, -0.1826, -0.625), (1.0, -0.1826, -0.875), (1.0, -0.5478, -0.875), (1.0, -0.1826, -0.125), (1.0, -0.1826, -0.375), (1.0, -0.5478, -0.375), (0.375, -1.461, 2.228), (0.375, -1.461, 1.978), (0.125, -1.461, 1.978), (0.875, -1.461, 2.228), (0.875, -1.461, 1.978), (0.625, -1.461, 1.978), (0.875, -1.461, 2.728), (0.875, -1.461, 2.478), (0.625, -1.461, 2.478), (0.375, -1.461, 1.228), (0.375, -1.461, 0.9782), (0.125, -1.461, 0.9782), (0.875, -1.461, 1.228), (0.875, -1.461, 0.9782), (0.625, -1.461, 0.9782), (0.875, -1.461, 1.728), (0.875, -1.461, 1.478), (0.625, -1.461, 1.478), (-0.625, -1.461, 1.228), (-0.625, -1.461, 0.9782), (-0.875, -1.461, 0.9782), (-0.125, -1.461, 1.228), (-0.125, -1.461, 0.9782), (-0.375, -1.461, 0.9782), (-0.125, -1.461, 1.728), (-0.125, -1.461, 1.478), (-0.375, -1.461, 1.478), (-1.0, -0.5478, 0.375), (-1.0, -0.5478, 0.125), (-1.0, -0.1826, 0.125), (-1.0, -1.278, 0.375), (-1.0, -1.278, 0.125), (-1.0, -0.9131, 2.327), (-1.0, -1.278, 0.875), (-1.0, -1.278, 0.625), (-1.0, -0.9131, 2.827), (-1.0, -0.5478, -0.625), (-1.0, -0.5478, -0.875), (-1.0, -0.1826, -0.875), (-1.0, -1.278, -0.625), (-1.0, -1.278, -0.875), (-1.0, -0.9131, 1.327), (-1.0, -1.278, -0.125), (-1.0, -1.278, -0.375), (-1.0, -0.9131, 1.827), (-1.0, 0.9131, -0.625), (-1.0, 0.9131, -0.875), (-1.0, 1.278, -0.875), (-1.0, 0.1826, -0.625), (-1.0, 0.1826, -0.875), (-1.0, 0.5478, -0.875), (-1.0, 0.1826, -0.125), (-1.0, 0.1826, -0.375), (-1.0, 0.5478, -0.375), (0.375, 1.461, -0.375), (0.375, 1.461, -0.125), (0.125, 1.461, -0.125), (0.875, 1.461, -0.375), (0.875, 1.461, -0.125), (0.625, 1.461, -0.125), (0.875, 1.461, -0.875), (0.875, 1.461, -0.625), (0.625, 1.461, -0.625), (0.375, 1.461, 0.625), (0.375, 1.461, 0.875), (0.125, 1.461, 0.875), (0.875, 1.461, 0.625), (0.875, 1.461, 0.875), (0.625, 1.461, 0.9391), (0.875, 1.461, 0.125), (0.875, 1.461, 0.375), (0.625, 1.461, 0.375), (-0.625, 1.461, 0.625), (-0.625, 1.461, 0.875), (-0.875, 1.461, 0.875), (-0.125, 1.461, 0.625), (-0.125, 1.461, 0.875), (-0.375, 1.461, 0.875), (-0.125, 1.461, 0.125), (-0.125, 1.461, 0.375), (-0.375, 1.461, 0.375), (-0.625, 1.461, -0.375), (-0.625, 1.461, -0.125), (-0.875, 1.461, -0.125), (-0.125, 1.461, -0.375), (-0.125, 1.461, -0.125), (-0.375, 1.461, -0.125), (-0.125, 1.461, -0.875), (-0.125, 1.461, -0.625), (-0.375, 1.461, -0.625), (-1.0, 0.9131, 0.375), (-1.0, 0.9131, 0.125), (-1.0, 1.278, 0.125), (-1.0, 0.1826, 0.375), (-1.0, 0.1826, 0.125), (-1.0, 0.5478, 0.125), (-1.0, 0.1826, 0.875), (-1.0, 0.1826, 0.625), (-1.0, 0.5478, 0.625), (-0.625, -1.461, 2.228), (-0.625, -1.461, 1.978), (-0.875, -1.461, 1.978), (-0.125, -1.461, 2.228), (-0.125, -1.461, 1.978), (-0.375, -1.461, 1.978), (-0.125, -1.461, 2.728), (-0.125, -1.461, 2.478), (-0.375, -1.461, 2.478), (1.0, -0.9131, 2.577), (1.0, -0.9131, 2.327), (1.0, -1.278, 0.125), (1.0, -0.1826, 0.375), (1.0, -0.1826, 0.125), (1.0, -0.5478, 0.125), (1.0, -0.1826, 0.875), (1.0, -0.1826, 0.625), (1.0, -0.5478, 0.625), (-0.375, -0.9131, 3.202), (-0.125, -0.9131, 3.202), (-0.125, -1.278, 5.581), (-0.375, -0.1826, 1.0), (-0.125, -0.1826, 1.0), (-0.125, -0.5478, 1.0), (-0.875, -0.1826, 0.8759), (-0.625, -0.1826, 1.0), (-0.625, -0.5478, 1.0), (-0.625, -0.5478, -1.0), (-0.625, -0.1826, -1.0), (-0.875, -0.1826, -1.0), (-0.125, -0.5478, -1.0), (-0.125, -0.1826, -1.0), (-0.375, -0.1826, -1.0), (-0.125, -1.278, -1.0), (-0.125, -0.9131, 1.202), (-0.375, -0.9131, 1.202), (-0.375, -1.278, -1.0), (-0.375, -0.5478, -1.0), (-0.875, -0.5478, -1.0), (-0.875, -0.5478, 2.948), (-0.375, -0.5478, 1.0), (-0.375, -1.278, 5.581), (1.0, -0.5478, 0.875), (1.0, -0.5478, 0.375), (1.0, -1.278, 0.375), (-0.375, -1.461, 2.728), (-0.375, -1.461, 2.228), (-0.875, -1.461, 2.228), (-1.0, 0.5478, 0.875), (-1.0, 0.5478, 0.375), (-1.0, 1.278, 0.375), (-0.375, 1.461, -0.875), (-0.375, 1.461, -0.375), (-0.875, 1.461, -0.375), (-0.375, 1.461, 0.125), (-0.375, 1.461, 0.625), (-0.875, 1.461, 0.625), (0.625, 1.461, 0.125), (0.625, 1.461, 0.625), (0.125, 1.461, 0.625), (0.625, 1.461, -0.875), (0.625, 1.461, -0.375), (0.125, 1.461, -0.375), (-1.0, 0.5478, -0.125), (-1.0, 0.5478, -0.625), (-1.0, 1.278, -0.625), (-1.0, -0.9131, 2.077), (-1.0, -0.9131, 1.577), (-1.0, -0.1826, -0.625), (-1.0, -0.9131, 3.077), (-1.0, -0.9131, 2.577), (-1.0, -0.1826, 0.375), (-0.375, -1.461, 1.728), (-0.375, -1.461, 1.228), (-0.875, -1.461, 1.228), (0.625, -1.461, 1.728), (0.625, -1.461, 1.228), (0.125, -1.461, 1.228), (0.625, -1.461, 2.728), (0.625, -1.461, 2.228), (0.125, -1.461, 2.228), (1.0, -0.5478, -0.125), (1.0, -0.5478, -0.625), (1.0, -1.278, -0.625), (1.0, 0.9131, -0.125), (1.0, 0.9131, -0.625), (1.0, 0.1826, -0.625), (1.0, 0.9131, 0.875), (1.0, 0.9131, 0.375), (1.0, 0.1826, 0.375), (0.125, -0.5478, 1.0), (0.625, -0.5478, 1.0), (0.625, -1.278, 5.581), (0.125, 0.9131, 1.0), (0.625, 0.9131, 1.0), (0.625, 0.1826, 1.0), (-0.875, 0.9131, 1.0), (-0.375, 0.9131, 1.601), (-0.375, 0.1826, 1.0), (-0.375, 0.1826, -1.0), (-0.375, 0.9131, -1.0), (-0.875, 0.9131, -1.0), (0.625, 0.1826, -1.0), (0.625, 0.9131, -1.0), (0.125, 0.9131, -1.0), (0.625, -1.278, -1.0), (0.625, -0.5478, -1.0), (0.125, -0.5478, -1.0), (0.125, -1.278, -1.0), (0.125, 0.1826, -1.0), (-0.875, 0.1826, -1.0), (-0.875, 0.1826, 1.0), (0.125, 0.1826, 1.0), (0.125, -1.278, 5.581), (1.0, 0.1826, 0.875), (1.0, 0.1826, -0.125), (1.0, -1.278, -0.125), (0.125, -1.461, 2.728), (0.125, -1.461, 1.728), (-0.875, -1.461, 1.728), (-1.0, -0.1826, 0.875), (-1.0, -0.1826, -0.125), (-1.0, 1.278, -0.125), (0.125, 1.461, -0.875), (0.125, 1.461, 0.125), (-0.875, 1.461, 0.125), (-0.875, 1.461, -0.875), (-1.0, 1.278, 0.875), (-0.875, -1.461, 2.728), (1.0, -1.278, 0.875), (-0.875, -1.278, 5.581), (-0.875, -1.278, -1.0), (0.007592, -0.9695, 0.6937), (0.007592, -0.9695, 27.74), (0.07206, -0.971, 0.6937), (0.07206, -0.971, 27.74), (0.134, -0.9758, 0.6937), (0.134, -0.9758, 27.74), (0.1912, -0.9834, 0.6937), (0.1912, -0.9834, 27.74), (0.2413, -0.9938, 0.6937), (0.2413, -0.9938, 27.74), (0.2824, -1.006, 0.6937), (0.2824, -1.006, 27.74), (0.3129, -1.021, 0.6937), (0.3129, -1.021, 27.74), (0.3317, -1.036, 0.6937), (0.3317, -1.036, 27.74), (0.338, -1.052, 0.6937), (0.338, -1.052, 27.74), (0.3317, -1.069, 0.6937), (0.3317, -1.069, 27.74), (0.3129, -1.084, 0.6937), (0.3129, -1.084, 27.74), (0.2824, -1.099, 0.6937), (0.2824, -1.099, 27.74), (0.2413, -1.111, 0.6937), (0.2413, -1.111, 27.74), (0.1912, -1.121, 0.6937), (0.1912, -1.121, 27.74), (0.134, -1.129, 0.6937), (0.134, -1.129, 27.74), (0.07206, -1.134, 0.6937), (0.07206, -1.134, 27.74), (0.007592, -1.135, 0.6937), (0.007592, -1.135, 27.74), (-0.05688, -1.134, 0.6937), (-0.05688, -1.134, 27.74), (-0.1189, -1.129, 0.6937), (-0.1189, -1.129, 27.74), (-0.176, -1.121, 0.6937), (-0.176, -1.121, 27.74), (-0.2261, -1.111, 0.6937), (-0.2261, -1.111, 27.74), (-0.2672, -1.099, 0.6937), (-0.2672, -1.099, 27.74), (-0.2977, -1.084, 0.6937), (-0.2977, -1.084, 27.74), (-0.3165, -1.069, 0.6937), (-0.3165, -1.069, 27.74), (-0.3229, -1.052, 0.6937), (-0.3229, -1.052, 27.74), (-0.3165, -1.036, 0.6937), (-0.3165, -1.036, 27.74), (-0.2977, -1.021, 0.6937), (-0.2977, -1.021, 27.74), (-0.2672, -1.006, 0.6937), (-0.2672, -1.006, 27.74), (-0.2261, -0.9938, 0.6937), (-0.2261, -0.9938, 27.74), (-0.176, -0.9834, 0.6937), (-0.176, -0.9834, 27.74), (-0.1189, -0.9758, 0.6937), (-0.1189, -0.9758, 27.74), (-0.05688, -0.971, 0.6937), (-0.05688, -0.971, 27.74)], [], [(1537, 389, 2, 643), (1536, 649, 6, 396), (1535, 394, 5, 390), (1534, 396, 6, 392), (1533, 397, 7, 393), (1532, 387, 3, 645), (1531, 410, 15, 633), (1530, 411, 20, 652), (1529, 399, 9, 653), (1528, 414, 15, 405), (1527, 415, 21, 656), (1526, 409, 19, 657), (1525, 418, 14, 404), (1524, 419, 22, 660), (1523, 408, 18, 661), (1522, 422, 12, 402), (1521, 423, 23, 664), (1520, 406, 16, 665), (1519, 426, 18, 408), (1518, 427, 24, 668), (1517, 637, 19, 669), (1516, 430, 13, 631), (1515, 431, 25, 672), (1514, 401, 11, 673), (1513, 482, 73, 625), (1512, 483, 74, 676), (1511, 449, 41, 677), (1510, 486, 72, 624), (1509, 487, 75, 680), (1508, 479, 71, 681), (1507, 490, 31, 583), (1506, 491, 76, 684), (1505, 478, 70, 685), (1504, 494, 69, 621), (1503, 495, 77, 688), (1502, 589, 37, 689), (1501, 498, 68, 620), (1500, 499, 78, 692), (1499, 475, 67, 693), (1498, 502, 48, 456), (1497, 503, 79, 696), (1496, 474, 66, 697), (1495, 506, 65, 617), (1494, 507, 80, 700), (1493, 454, 46, 701), (1492, 510, 64, 616), (1491, 511, 81, 704), (1490, 471, 63, 705), (1489, 514, 42, 450), (1488, 515, 82, 708), (1487, 470, 62, 709), (1486, 518, 61, 613), (1485, 519, 83, 712), (1484, 456, 48, 713), (1483, 522, 60, 612), (1482, 523, 84, 716), (1481, 467, 59, 717), (1480, 526, 44, 452), (1479, 527, 85, 720), (1478, 466, 58, 721), (1477, 530, 57, 609), (1476, 531, 86, 724), (1475, 457, 49, 725), (1474, 534, 56, 608), (1473, 535, 87, 728), (1472, 463, 55, 729), (1471, 538, 45, 453), (1470, 539, 88, 732), (1469, 462, 54, 733), (1468, 542, 53, 605), (1467, 543, 89, 736), (1466, 447, 39, 737), (1465, 546, 52, 604), (1464, 547, 90, 740), (1463, 459, 51, 741), (1462, 550, 33, 585), (1461, 551, 91, 744), (1460, 458, 50, 745), (1459, 554, 45, 597), (1458, 555, 92, 748), (1457, 435, 27, 749), (1456, 558, 33, 441), (1455, 559, 93, 752), (1454, 445, 37, 753), (1453, 562, 32, 440), (1452, 563, 94, 756), (1451, 444, 36, 757), (1450, 566, 30, 438), (1449, 567, 95, 760), (1448, 442, 34, 761), (1447, 570, 36, 444), (1446, 571, 96, 764), (1445, 601, 49, 765), (1444, 574, 43, 595), (1443, 575, 97, 768), (1442, 437, 29, 769), (1441, 770, 289, 577), (1440, 771, 290, 772), (1439, 629, 149, 773), (1438, 774, 288, 576), (1437, 775, 291, 776), (1436, 767, 287, 777), (1435, 778, 115, 403), (1434, 779, 292, 780), (1433, 766, 286, 781), (1432, 782, 285, 573), (1431, 783, 293, 784), (1430, 409, 121, 785), (1429, 786, 284, 572), (1428, 787, 294, 788), (1427, 763, 283, 789), (1426, 790, 156, 636), (1425, 791, 295, 792), (1424, 762, 282, 793), (1423, 794, 281, 569), (1422, 795, 296, 796), (1421, 634, 154, 797), (1420, 798, 280, 568), (1419, 799, 297, 800), (1418, 759, 279, 801), (1417, 802, 150, 630), (1416, 803, 298, 804), (1415, 758, 278, 805), (1414, 806, 277, 565), (1413, 807, 299, 808), (1412, 636, 156, 809), (1411, 810, 276, 564), (1410, 811, 300, 812), (1409, 755, 275, 813), (1408, 814, 152, 632), (1407, 815, 301, 816), (1406, 754, 274, 817), (1405, 818, 273, 561), (1404, 819, 302, 820), (1403, 637, 157, 821), (1402, 822, 272, 560), (1401, 823, 303, 824), (1400, 751, 271, 825), (1399, 826, 153, 633), (1398, 827, 304, 828), (1397, 750, 270, 829), (1396, 830, 269, 557), (1395, 831, 305, 832), (1394, 627, 147, 833), (1393, 834, 268, 556), (1392, 835, 306, 836), (1391, 747, 267, 837), (1390, 838, 117, 405), (1389, 839, 307, 840), (1388, 746, 266, 841), (1387, 842, 265, 553), (1386, 843, 308, 844), (1385, 650, 170, 845), (1384, 846, 264, 552), (1383, 847, 309, 848), (1382, 743, 263, 849), (1381, 850, 105, 393), (1380, 851, 310, 852), (1379, 742, 262, 853), (1378, 854, 261, 549), (1377, 855, 311, 856), (1376, 651, 171, 857), (1375, 858, 260, 548), (1374, 859, 312, 860), (1373, 739, 259, 861), (1372, 862, 124, 412), (1371, 863, 313, 864), (1370, 738, 258, 865), (1369, 866, 257, 545), (1368, 867, 314, 868), (1367, 639, 159, 869), (1366, 870, 256, 544), (1365, 871, 315, 872), (1364, 735, 255, 873), (1363, 874, 125, 413), (1362, 875, 316, 876), (1361, 734, 254, 877), (1360, 878, 253, 541), (1359, 879, 317, 880), (1358, 654, 174, 881), (1357, 882, 252, 540), (1356, 883, 318, 884), (1355, 731, 251, 885), (1354, 886, 165, 645), (1353, 887, 319, 888), (1352, 730, 250, 889), (1351, 890, 249, 537), (1350, 891, 320, 892), (1349, 655, 175, 893), (1348, 894, 248, 536), (1347, 895, 321, 896), (1346, 727, 247, 897), (1345, 898, 128, 416), (1344, 899, 322, 900), (1343, 726, 246, 901), (1342, 902, 245, 533), (1341, 903, 323, 904), (1340, 649, 169, 905), (1339, 906, 244, 532), (1338, 907, 324, 908), (1337, 723, 243, 909), (1336, 910, 129, 417), (1335, 911, 325, 912), (1334, 722, 242, 913), (1333, 914, 241, 529), (1332, 915, 326, 916), (1331, 658, 178, 917), (1330, 918, 240, 528), (1329, 919, 327, 920), (1328, 719, 239, 921), (1327, 922, 164, 644), (1326, 923, 328, 924), (1325, 718, 238, 925), (1324, 926, 237, 525), (1323, 927, 329, 928), (1322, 659, 179, 929), (1321, 930, 236, 524), (1320, 931, 330, 932), (1319, 715, 235, 933), (1318, 934, 132, 420), (1317, 935, 331, 936), (1316, 714, 234, 937), (1315, 938, 233, 521), (1314, 939, 332, 940), (1313, 648, 168, 941), (1312, 942, 232, 520), (1311, 943, 333, 944), (1310, 711, 231, 945), (1309, 946, 133, 421), (1308, 947, 334, 948), (1307, 710, 230, 949), (1306, 950, 229, 517), (1305, 951, 335, 952), (1304, 662, 182, 953), (1303, 954, 228, 516), (1302, 955, 336, 956), (1301, 707, 227, 957), (1300, 958, 162, 642), (1299, 959, 337, 960), (1298, 706, 226, 961), (1297, 962, 225, 513), (1296, 963, 338, 964), (1295, 663, 183, 965), (1294, 966, 224, 512), (1293, 967, 339, 968), (1292, 703, 223, 969), (1291, 970, 136, 424), (1290, 971, 340, 972), (1289, 702, 222, 973), (1288, 974, 221, 509), (1287, 975, 341, 976), (1286, 646, 166, 977), (1285, 978, 220, 508), (1284, 979, 342, 980), (1283, 699, 219, 981), (1282, 982, 137, 425), (1281, 983, 343, 984), (1280, 698, 218, 985), (1279, 986, 217, 505), (1278, 987, 344, 988), (1277, 666, 186, 989), (1276, 990, 216, 504), (1275, 991, 345, 992), (1274, 695, 215, 993), (1273, 994, 168, 648), (1272, 995, 346, 996), (1271, 694, 214, 997), (1270, 998, 213, 501), (1269, 999, 347, 1000), (1268, 667, 187, 1001), (1267, 1002, 212, 500), (1266, 1003, 348, 1004), (1265, 691, 211, 1005), (1264, 1006, 140, 428), (1263, 1007, 349, 1008), (1262, 690, 210, 1009), (1261, 1010, 209, 497), (1260, 1011, 350, 1012), (1259, 397, 109, 1013), (1258, 1014, 208, 496), (1257, 1015, 351, 1016), (1256, 687, 207, 1017), (1255, 1018, 141, 429), (1254, 1019, 352, 1020), (1253, 686, 206, 1021), (1252, 1022, 205, 493), (1251, 1023, 353, 1024), (1250, 670, 190, 1025), (1249, 1026, 204, 492), (1248, 1027, 354, 1028), (1247, 683, 203, 1029), (1246, 1030, 103, 391), (1245, 1031, 355, 1032), (1244, 682, 202, 1033), (1243, 1034, 201, 489), (1242, 1035, 356, 1036), (1241, 671, 191, 1037), (1240, 1038, 200, 488), (1239, 1039, 357, 1040), (1238, 679, 199, 1041), (1237, 1042, 144, 432), (1236, 1043, 358, 1044), (1235, 678, 198, 1045), (1234, 1046, 197, 485), (1233, 1047, 359, 1048), (1232, 641, 161, 1049), (1231, 1050, 196, 484), (1230, 1051, 360, 1052), (1229, 675, 195, 1053), (1228, 1054, 145, 433), (1227, 1055, 361, 1056), (1226, 674, 194, 1057), (1225, 1058, 193, 481), (1224, 1059, 362, 1060), (1223, 593, 113, 1061), (1222, 1062, 192, 480), (1221, 1063, 363, 1064), (1220, 623, 143, 1065), (1219, 1066, 151, 439), (1218, 1067, 364, 1068), (1217, 622, 142, 1069), (1216, 1070, 189, 477), (1215, 1071, 365, 1072), (1214, 445, 157, 1073), (1213, 1074, 188, 476), (1212, 1075, 366, 1076), (1211, 619, 139, 1077), (1210, 1078, 120, 600), (1209, 1079, 367, 1080), (1208, 618, 138, 1081), (1207, 1082, 185, 473), (1206, 1083, 368, 1084), (1205, 598, 118, 1085), (1204, 1086, 184, 472), (1203, 1087, 369, 1088), (1202, 615, 135, 1089), (1201, 1090, 114, 594), (1200, 1091, 370, 1092), (1199, 614, 134, 1093), (1198, 1094, 181, 469), (1197, 1095, 371, 1096), (1196, 600, 120, 1097), (1195, 1098, 180, 468), (1194, 1099, 372, 1100), (1193, 611, 131, 1101), (1192, 1102, 116, 596), (1191, 1103, 373, 1104), (1190, 610, 130, 1105), (1189, 1106, 177, 465), (1188, 1107, 374, 1108), (1187, 601, 121, 1109), (1186, 1110, 176, 464), (1185, 1111, 375, 1112), (1184, 607, 127, 1113), (1183, 1114, 117, 597), (1182, 1115, 376, 1116), (1181, 606, 126, 1117), (1180, 1118, 173, 461), (1179, 1119, 377, 1120), (1178, 591, 111, 1121), (1177, 1122, 172, 460), (1176, 1123, 378, 1124), (1175, 603, 123, 1125), (1174, 1126, 153, 441), (1173, 1127, 379, 1128), (1172, 602, 122, 1129), (1171, 1130, 165, 453), (1170, 1131, 380, 1132), (1169, 579, 99, 1133), (1168, 1134, 105, 585), (1167, 1135, 381, 1136), (1166, 589, 109, 1137), (1165, 1138, 104, 584), (1164, 1139, 382, 1140), (1163, 588, 108, 1141), (1162, 1142, 102, 582), (1161, 1143, 383, 1144), (1160, 586, 106, 1145), (1159, 1146, 108, 588), (1158, 1147, 384, 1148), (1157, 457, 169, 1149), (1156, 1150, 163, 451), (1155, 1151, 385, 1152), (1154, 581, 101, 1153), (1151, 1154, 1153, 385), (289, 769, 1154, 1151), (769, 29, 581, 1154), (766, 1155, 1152, 286), (97, 577, 1155, 766), (577, 289, 1151, 1155), (574, 1156, 451, 43), (286, 1152, 1156, 574), (1152, 385, 1150, 1156), (1147, 1157, 1149, 384), (285, 765, 1157, 1147), (765, 49, 457, 1157), (762, 1158, 1148, 282), (96, 573, 1158, 762), (573, 285, 1147, 1158), (570, 1159, 588, 36), (282, 1148, 1159, 570), (1148, 384, 1146, 1159), (1143, 1160, 1145, 383), (281, 761, 1160, 1143), (761, 34, 586, 1160), (758, 1161, 1144, 278), (95, 569, 1161, 758), (569, 281, 1143, 1161), (566, 1162, 582, 30), (278, 1144, 1162, 566), (1144, 383, 1142, 1162), (1139, 1163, 1141, 382), (277, 757, 1163, 1139), (757, 36, 588, 1163), (754, 1164, 1140, 274), (94, 565, 1164, 754), (565, 277, 1139, 1164), (562, 1165, 584, 32), (274, 1140, 1165, 562), (1140, 382, 1138, 1165), (1135, 1166, 1137, 381), (273, 753, 1166, 1135), (753, 37, 589, 1166), (750, 1167, 1136, 270), (93, 561, 1167, 750), (561, 273, 1135, 1167), (558, 1168, 585, 33), (270, 1136, 1168, 558), (1136, 381, 1134, 1168), (1131, 1169, 1133, 380), (269, 749, 1169, 1131), (749, 27, 579, 1169), (746, 1170, 1132, 266), (92, 557, 1170, 746), (557, 269, 1131, 1170), (554, 1171, 453, 45), (266, 1132, 1171, 554), (1132, 380, 1130, 1171), (1127, 1172, 1129, 379), (265, 745, 1172, 1127), (745, 50, 602, 1172), (742, 1173, 1128, 262), (91, 553, 1173, 742), (553, 265, 1127, 1173), (550, 1174, 441, 33), (262, 1128, 1174, 550), (1128, 379, 1126, 1174), (1123, 1175, 1125, 378), (261, 741, 1175, 1123), (741, 51, 603, 1175), (738, 1176, 1124, 258), (90, 549, 1176, 738), (549, 261, 1123, 1176), (546, 1177, 460, 52), (258, 1124, 1177, 546), (1124, 378, 1122, 1177), (1119, 1178, 1121, 377), (257, 737, 1178, 1119), (737, 39, 591, 1178), (734, 1179, 1120, 254), (89, 545, 1179, 734), (545, 257, 1119, 1179), (542, 1180, 461, 53), (254, 1120, 1180, 542), (1120, 377, 1118, 1180), (1115, 1181, 1117, 376), (253, 733, 1181, 1115), (733, 54, 606, 1181), (730, 1182, 1116, 250), (88, 541, 1182, 730), (541, 253, 1115, 1182), (538, 1183, 597, 45), (250, 1116, 1183, 538), (1116, 376, 1114, 1183), (1111, 1184, 1113, 375), (249, 729, 1184, 1111), (729, 55, 607, 1184), (726, 1185, 1112, 246), (87, 537, 1185, 726), (537, 249, 1111, 1185), (534, 1186, 464, 56), (246, 1112, 1186, 534), (1112, 375, 1110, 1186), (1107, 1187, 1109, 374), (245, 725, 1187, 1107), (725, 49, 601, 1187), (722, 1188, 1108, 242), (86, 533, 1188, 722), (533, 245, 1107, 1188), (530, 1189, 465, 57), (242, 1108, 1189, 530), (1108, 374, 1106, 1189), (1103, 1190, 1105, 373), (241, 721, 1190, 1103), (721, 58, 610, 1190), (718, 1191, 1104, 238), (85, 529, 1191, 718), (529, 241, 1103, 1191), (526, 1192, 596, 44), (238, 1104, 1192, 526), (1104, 373, 1102, 1192), (1099, 1193, 1101, 372), (237, 717, 1193, 1099), (717, 59, 611, 1193), (714, 1194, 1100, 234), (84, 525, 1194, 714), (525, 237, 1099, 1194), (522, 1195, 468, 60), (234, 1100, 1195, 522), (1100, 372, 1098, 1195), (1095, 1196, 1097, 371), (233, 713, 1196, 1095), (713, 48, 600, 1196), (710, 1197, 1096, 230), (83, 521, 1197, 710), (521, 233, 1095, 1197), (518, 1198, 469, 61), (230, 1096, 1198, 518), (1096, 371, 1094, 1198), (1091, 1199, 1093, 370), (229, 709, 1199, 1091), (709, 62, 614, 1199), (706, 1200, 1092, 226), (82, 517, 1200, 706), (517, 229, 1091, 1200), (514, 1201, 594, 42), (226, 1092, 1201, 514), (1092, 370, 1090, 1201), (1087, 1202, 1089, 369), (225, 705, 1202, 1087), (705, 63, 615, 1202), (702, 1203, 1088, 222), (81, 513, 1203, 702), (513, 225, 1087, 1203), (510, 1204, 472, 64), (222, 1088, 1204, 510), (1088, 369, 1086, 1204), (1083, 1205, 1085, 368), (221, 701, 1205, 1083), (701, 46, 598, 1205), (698, 1206, 1084, 218), (80, 509, 1206, 698), (509, 221, 1083, 1206), (506, 1207, 473, 65), (218, 1084, 1207, 506), (1084, 368, 1082, 1207), (1079, 1208, 1081, 367), (217, 697, 1208, 1079), (697, 66, 618, 1208), (694, 1209, 1080, 214), (79, 505, 1209, 694), (505, 217, 1079, 1209), (502, 1210, 600, 48), (214, 1080, 1210, 502), (1080, 367, 1078, 1210), (1075, 1211, 1077, 366), (213, 693, 1211, 1075), (693, 67, 619, 1211), (690, 1212, 1076, 210), (78, 501, 1212, 690), (501, 213, 1075, 1212), (498, 1213, 476, 68), (210, 1076, 1213, 498), (1076, 366, 1074, 1213), (1071, 1214, 1073, 365), (209, 689, 1214, 1071), (689, 37, 445, 1214), (686, 1215, 1072, 206), (77, 497, 1215, 686), (497, 209, 1071, 1215), (494, 1216, 477, 69), (206, 1072, 1216, 494), (1072, 365, 1070, 1216), (1067, 1217, 1069, 364), (205, 685, 1217, 1067), (685, 70, 622, 1217), (682, 1218, 1068, 202), (76, 493, 1218, 682), (493, 205, 1067, 1218), (490, 1219, 439, 31), (202, 1068, 1219, 490), (1068, 364, 1066, 1219), (1063, 1220, 1065, 363), (201, 681, 1220, 1063), (681, 71, 623, 1220), (678, 1221, 1064, 198), (75, 489, 1221, 678), (489, 201, 1063, 1221), (486, 1222, 480, 72), (198, 1064, 1222, 486), (1064, 363, 1062, 1222), (1059, 1223, 1061, 362), (197, 677, 1223, 1059), (677, 41, 593, 1223), (674, 1224, 1060, 194), (74, 485, 1224, 674), (485, 197, 1059, 1224), (482, 1225, 481, 73), (194, 1060, 1225, 482), (1060, 362, 1058, 1225), (1055, 1226, 1057, 361), (196, 676, 1226, 1055), (676, 74, 674, 1226), (623, 1227, 1056, 143), (71, 484, 1227, 623), (484, 196, 1055, 1227), (431, 1228, 433, 25), (143, 1056, 1228, 431), (1056, 361, 1054, 1228), (1051, 1229, 1053, 360), (146, 434, 1229, 1051), (434, 26, 675, 1229), (671, 1230, 1052, 191), (8, 626, 1230, 671), (626, 146, 1051, 1230), (479, 1231, 484, 71), (191, 1052, 1231, 479), (1052, 360, 1050, 1231), (1047, 1232, 1049, 359), (98, 386, 1232, 1047), (386, 1, 641, 1232), (675, 1233, 1048, 195), (26, 578, 1233, 675), (578, 98, 1047, 1233), (483, 1234, 485, 74), (195, 1048, 1234, 483), (1048, 359, 1046, 1234), (1043, 1235, 1045, 358), (200, 680, 1235, 1043), (680, 75, 678, 1235), (591, 1236, 1044, 111), (39, 488, 1236, 591), (488, 200, 1043, 1236), (399, 1237, 432, 9), (111, 1044, 1237, 399), (1044, 358, 1042, 1237), (1039, 1238, 1041, 357), (158, 446, 1238, 1039), (446, 38, 679, 1238), (639, 1239, 1040, 159), (0, 638, 1239, 639), (638, 158, 1039, 1239), (447, 1240, 488, 39), (159, 1040, 1240, 447), (1040, 357, 1038, 1240), (1035, 1241, 1037, 356), (110, 398, 1241, 1035), (398, 8, 671, 1241), (679, 1242, 1036, 199), (38, 590, 1242, 679), (590, 110, 1035, 1242), (487, 1243, 489, 75), (199, 1036, 1243, 487), (1036, 356, 1034, 1243), (1031, 1244, 1033, 355), (204, 684, 1244, 1031), (684, 76, 682, 1244), (579, 1245, 1032, 99), (27, 492, 1245, 579), (492, 204, 1031, 1245), (387, 1246, 391, 3), (99, 1032, 1246, 387), (1032, 355, 1030, 1246), (1027, 1247, 1029, 354), (144, 624, 1247, 1027), (624, 72, 683, 1247), (627, 1248, 1028, 147), (9, 432, 1248, 627), (432, 144, 1027, 1248), (435, 1249, 492, 27), (147, 1028, 1249, 435), (1028, 354, 1026, 1249), (1023, 1250, 1025, 353), (192, 672, 1250, 1023), (672, 25, 670, 1250), (683, 1251, 1024, 203), (72, 480, 1251, 683), (480, 192, 1023, 1251), (491, 1252, 493, 76), (203, 1024, 1252, 491), (1024, 353, 1022, 1252), (1019, 1253, 1021, 352), (208, 688, 1253, 1019), (688, 77, 686, 1253), (619, 1254, 1020, 139), (67, 496, 1254, 619), (496, 208, 1019, 1254), (427, 1255, 429, 24), (139, 1020, 1255, 427), (1020, 352, 1018, 1255), (1015, 1256, 1017, 351), (155, 443, 1256, 1015), (443, 35, 687, 1256), (667, 1257, 1016, 187), (17, 635, 1257, 667), (635, 155, 1015, 1257), (475, 1258, 496, 67), (187, 1016, 1258, 475), (1016, 351, 1014, 1258), (1011, 1259, 1013, 350), (107, 395, 1259, 1011), (395, 7, 397, 1259), (687, 1260, 1012, 207), (35, 587, 1260, 687), (587, 107, 1011, 1260), (495, 1261, 497, 77), (207, 1012, 1261, 495), (1012, 350, 1010, 1261), (1007, 1262, 1009, 349), (212, 692, 1262, 1007), (692, 78, 690, 1262), (598, 1263, 1008, 118), (46, 500, 1263, 598), (500, 212, 1007, 1263), (406, 1264, 428, 16), (118, 1008, 1264, 406), (1008, 349, 1006, 1264), (1003, 1265, 1005, 348), (167, 455, 1265, 1003), (455, 47, 691, 1265), (646, 1266, 1004, 166), (4, 647, 1266, 646), (647, 167, 1003, 1266), (454, 1267, 500, 46), (166, 1004, 1267, 454), (1004, 348, 1002, 1267), (999, 1268, 1001, 347), (119, 407, 1268, 999), (407, 17, 667, 1268), (691, 1269, 1000, 211), (47, 599, 1269, 691), (599, 119, 999, 1269), (499, 1270, 501, 78), (211, 1000, 1270, 499), (1000, 347, 998, 1270), (995, 1271, 997, 346), (216, 696, 1271, 995), (696, 79, 694, 1271), (586, 1272, 996, 106), (34, 504, 1272, 586), (504, 216, 995, 1272), (394, 1273, 648, 5), (106, 996, 1273, 394), (996, 346, 994, 1273), (991, 1274, 993, 345), (140, 620, 1274, 991), (620, 68, 695, 1274), (634, 1275, 992, 154), (16, 428, 1275, 634), (428, 140, 991, 1275), (442, 1276, 504, 34), (154, 992, 1276, 442), (992, 345, 990, 1276), (987, 1277, 989, 344), (188, 668, 1277, 987), (668, 24, 666, 1277), (695, 1278, 988, 215), (68, 476, 1278, 695), (476, 188, 987, 1278), (503, 1279, 505, 79), (215, 988, 1279, 503), (988, 344, 986, 1279), (983, 1280, 985, 343), (220, 700, 1280, 983), (700, 80, 698, 1280), (615, 1281, 984, 135), (63, 508, 1281, 615), (508, 220, 983, 1281), (423, 1282, 425, 23), (135, 984, 1282, 423), (984, 343, 982, 1282), (979, 1283, 981, 342), (148, 436, 1283, 979), (436, 28, 699, 1283), (663, 1284, 980, 183), (10, 628, 1284, 663), (628, 148, 979, 1284), (471, 1285, 508, 63), (183, 980, 1285, 471), (980, 342, 978, 1285), (975, 1286, 977, 341), (100, 388, 1286, 975), (388, 4, 646, 1286), (699, 1287, 976, 219), (28, 580, 1287, 699), (580, 100, 975, 1287), (507, 1288, 509, 80), (219, 976, 1288, 507), (976, 341, 974, 1288), (971, 1289, 973, 340), (224, 704, 1289, 971), (704, 81, 702, 1289), (590, 1290, 972, 110), (38, 512, 1290, 590), (512, 224, 971, 1290), (398, 1291, 424, 8), (110, 972, 1291, 398), (972, 340, 970, 1291), (967, 1292, 969, 339), (160, 448, 1292, 967), (448, 40, 703, 1292), (638, 1293, 968, 158), (0, 640, 1293, 638), (640, 160, 967, 1293), (446, 1294, 512, 38), (158, 968, 1294, 446), (968, 339, 966, 1294), (963, 1295, 965, 338), (112, 400, 1295, 963), (400, 10, 663, 1295), (703, 1296, 964, 223), (40, 592, 1296, 703), (592, 112, 963, 1296), (511, 1297, 513, 81), (223, 964, 1297, 511), (964, 338, 962, 1297), (959, 1298, 961, 337), (228, 708, 1298, 959), (708, 82, 706, 1298), (578, 1299, 960, 98), (26, 516, 1299, 578), (516, 228, 959, 1299), (386, 1300, 642, 1), (98, 960, 1300, 386), (960, 337, 958, 1300), (955, 1301, 957, 336), (136, 616, 1301, 955), (616, 64, 707, 1301), (626, 1302, 956, 146), (8, 424, 1302, 626), (424, 136, 955, 1302), (434, 1303, 516, 26), (146, 956, 1303, 434), (956, 336, 954, 1303), (951, 1304, 953, 335), (184, 664, 1304, 951), (664, 23, 662, 1304), (707, 1305, 952, 227), (64, 472, 1305, 707), (472, 184, 951, 1305), (515, 1306, 517, 82), (227, 952, 1306, 515), (952, 335, 950, 1306), (947, 1307, 949, 334), (232, 712, 1307, 947), (712, 83, 710, 1307), (611, 1308, 948, 131), (59, 520, 1308, 611), (520, 232, 947, 1308), (419, 1309, 421, 22), (131, 948, 1309, 419), (948, 334, 946, 1309), (943, 1310, 945, 333), (150, 438, 1310, 943), (438, 30, 711, 1310), (659, 1311, 944, 179), (12, 630, 1311, 659), (630, 150, 943, 1311), (467, 1312, 520, 59), (179, 944, 1312, 467), (944, 333, 942, 1312), (939, 1313, 941, 332), (102, 390, 1313, 939), (390, 5, 648, 1313), (711, 1314, 940, 231), (30, 582, 1314, 711), (582, 102, 939, 1314), (519, 1315, 521, 83), (231, 940, 1315, 519), (940, 332, 938, 1315), (935, 1316, 937, 331), (236, 716, 1316, 935), (716, 84, 714, 1316), (593, 1317, 936, 113), (41, 524, 1317, 593), (524, 236, 935, 1317), (401, 1318, 420, 11), (113, 936, 1318, 401), (936, 331, 934, 1318), (931, 1319, 933, 330), (162, 450, 1319, 931), (450, 42, 715, 1319), (641, 1320, 932, 161), (1, 642, 1320, 641), (642, 162, 931, 1320), (449, 1321, 524, 41), (161, 932, 1321, 449), (932, 330, 930, 1321), (927, 1322, 929, 329), (114, 402, 1322, 927), (402, 12, 659, 1322), (715, 1323, 928, 235), (42, 594, 1323, 715), (594, 114, 927, 1323), (523, 1324, 525, 84), (235, 928, 1324, 523), (928, 329, 926, 1324), (923, 1325, 925, 328), (240, 720, 1325, 923), (720, 85, 718, 1325), (581, 1326, 924, 101), (29, 528, 1326, 581), (528, 240, 923, 1326), (389, 1327, 644, 2), (101, 924, 1327, 389), (924, 328, 922, 1327), (919, 1328, 921, 327), (132, 612, 1328, 919), (612, 60, 719, 1328), (629, 1329, 920, 149), (11, 420, 1329, 629), (420, 132, 919, 1329), (437, 1330, 528, 29), (149, 920, 1330, 437), (920, 327, 918, 1330), (915, 1331, 917, 326), (180, 660, 1331, 915), (660, 22, 658, 1331), (719, 1332, 916, 239), (60, 468, 1332, 719), (468, 180, 915, 1332), (527, 1333, 529, 85), (239, 916, 1333, 527), (916, 326, 914, 1333), (911, 1334, 913, 325), (244, 724, 1334, 911), (724, 86, 722, 1334), (607, 1335, 912, 127), (55, 532, 1335, 607), (532, 244, 911, 1335), (415, 1336, 417, 21), (127, 912, 1336, 415), (912, 325, 910, 1336), (907, 1337, 909, 324), (152, 440, 1337, 907), (440, 32, 723, 1337), (655, 1338, 908, 175), (14, 632, 1338, 655), (632, 152, 907, 1338), (463, 1339, 532, 55), (175, 908, 1339, 463), (908, 324, 906, 1339), (903, 1340, 905, 323), (104, 392, 1340, 903), (392, 6, 649, 1340), (723, 1341, 904, 243), (32, 584, 1341, 723), (584, 104, 903, 1341), (531, 1342, 533, 86), (243, 904, 1342, 531), (904, 323, 902, 1342), (899, 1343, 901, 322), (248, 728, 1343, 899), (728, 87, 726, 1343), (595, 1344, 900, 115), (43, 536, 1344, 595), (536, 248, 899, 1344), (403, 1345, 416, 13), (115, 900, 1345, 403), (900, 322, 898, 1345), (895, 1346, 897, 321), (164, 452, 1346, 895), (452, 44, 727, 1346), (643, 1347, 896, 163), (2, 644, 1347, 643), (644, 164, 895, 1347), (451, 1348, 536, 43), (163, 896, 1348, 451), (896, 321, 894, 1348), (891, 1349, 893, 320), (116, 404, 1349, 891), (404, 14, 655, 1349), (727, 1350, 892, 247), (44, 596, 1350, 727), (596, 116, 891, 1350), (535, 1351, 537, 87), (247, 892, 1351, 535), (892, 320, 890, 1351), (887, 1352, 889, 319), (252, 732, 1352, 887), (732, 88, 730, 1352), (583, 1353, 888, 103), (31, 540, 1353, 583), (540, 252, 887, 1353), (391, 1354, 645, 3), (103, 888, 1354, 391), (888, 319, 886, 1354), (883, 1355, 885, 318), (128, 608, 1355, 883), (608, 56, 731, 1355), (631, 1356, 884, 151), (13, 416, 1356, 631), (416, 128, 883, 1356), (439, 1357, 540, 31), (151, 884, 1357, 439), (884, 318, 882, 1357), (879, 1358, 881, 317), (176, 656, 1358, 879), (656, 21, 654, 1358), (731, 1359, 880, 251), (56, 464, 1359, 731), (464, 176, 879, 1359), (539, 1360, 541, 88), (251, 880, 1360, 539), (880, 317, 878, 1360), (875, 1361, 877, 316), (256, 736, 1361, 875), (736, 89, 734, 1361), (603, 1362, 876, 123), (51, 544, 1362, 603), (544, 256, 875, 1362), (411, 1363, 413, 20), (123, 876, 1363, 411), (876, 316, 874, 1363), (871, 1364, 873, 315), (112, 592, 1364, 871), (592, 40, 735, 1364), (651, 1365, 872, 171), (10, 400, 1365, 651), (400, 112, 871, 1365), (459, 1366, 544, 51), (171, 872, 1366, 459), (872, 315, 870, 1366), (867, 1367, 869, 314), (160, 640, 1367, 867), (640, 0, 639, 1367), (735, 1368, 868, 255), (40, 448, 1368, 735), (448, 160, 867, 1368), (543, 1369, 545, 89), (255, 868, 1369, 543), (868, 314, 866, 1369), (863, 1370, 865, 313), (260, 740, 1370, 863), (740, 90, 738, 1370), (599, 1371, 864, 119), (47, 548, 1371, 599), (548, 260, 863, 1371), (407, 1372, 412, 17), (119, 864, 1372, 407), (864, 313, 862, 1372), (859, 1373, 861, 312), (100, 580, 1373, 859), (580, 28, 739, 1373), (647, 1374, 860, 167), (4, 388, 1374, 647), (388, 100, 859, 1374), (455, 1375, 548, 47), (167, 860, 1375, 455), (860, 312, 858, 1375), (855, 1376, 857, 311), (148, 628, 1376, 855), (628, 10, 651, 1376), (739, 1377, 856, 259), (28, 436, 1377, 739), (436, 148, 855, 1377), (547, 1378, 549, 90), (259, 856, 1378, 547), (856, 311, 854, 1378), (851, 1379, 853, 310), (264, 744, 1379, 851), (744, 91, 742, 1379), (587, 1380, 852, 107), (35, 552, 1380, 587), (552, 264, 851, 1380), (395, 1381, 393, 7), (107, 852, 1381, 395), (852, 310, 850, 1381), (847, 1382, 849, 309), (124, 604, 1382, 847), (604, 52, 743, 1382), (635, 1383, 848, 155), (17, 412, 1383, 635), (412, 124, 847, 1383), (443, 1384, 552, 35), (155, 848, 1384, 443), (848, 309, 846, 1384), (843, 1385, 845, 308), (172, 652, 1385, 843), (652, 20, 650, 1385), (743, 1386, 844, 263), (52, 460, 1386, 743), (460, 172, 843, 1386), (551, 1387, 553, 91), (263, 844, 1387, 551), (844, 308, 842, 1387), (839, 1388, 841, 307), (268, 748, 1388, 839), (748, 92, 746, 1388), (602, 1389, 840, 122), (50, 556, 1389, 602), (556, 268, 839, 1389), (410, 1390, 405, 15), (122, 840, 1390, 410), (840, 307, 838, 1390), (835, 1391, 837, 306), (125, 605, 1391, 835), (605, 53, 747, 1391), (650, 1392, 836, 170), (20, 413, 1392, 650), (413, 125, 835, 1392), (458, 1393, 556, 50), (170, 836, 1393, 458), (836, 306, 834, 1393), (831, 1394, 833, 305), (173, 653, 1394, 831), (653, 9, 627, 1394), (747, 1395, 832, 267), (53, 461, 1395, 747), (461, 173, 831, 1395), (555, 1396, 557, 92), (267, 832, 1396, 555), (832, 305, 830, 1396), (827, 1397, 829, 304), (272, 752, 1397, 827), (752, 93, 750, 1397), (606, 1398, 828, 126), (54, 560, 1398, 606), (560, 272, 827, 1398), (414, 1399, 633, 15), (126, 828, 1399, 414), (828, 304, 826, 1399), (823, 1400, 825, 303), (129, 609, 1400, 823), (609, 57, 751, 1400), (654, 1401, 824, 174), (21, 417, 1401, 654), (417, 129, 823, 1401), (462, 1402, 560, 54), (174, 824, 1402, 462), (824, 303, 822, 1402), (819, 1403, 821, 302), (177, 657, 1403, 819), (657, 19, 637, 1403), (751, 1404, 820, 271), (57, 465, 1404, 751), (465, 177, 819, 1404), (559, 1405, 561, 93), (271, 820, 1405, 559), (820, 302, 818, 1405), (815, 1406, 817, 301), (276, 756, 1406, 815), (756, 94, 754, 1406), (610, 1407, 816, 130), (58, 564, 1407, 610), (564, 276, 815, 1407), (418, 1408, 632, 14), (130, 816, 1408, 418), (816, 301, 814, 1408), (811, 1409, 813, 300), (133, 613, 1409, 811), (613, 61, 755, 1409), (658, 1410, 812, 178), (22, 421, 1410, 658), (421, 133, 811, 1410), (466, 1411, 564, 58), (178, 812, 1411, 466), (812, 300, 810, 1411), (807, 1412, 809, 299), (181, 661, 1412, 807), (661, 18, 636, 1412), (755, 1413, 808, 275), (61, 469, 1413, 755), (469, 181, 807, 1413), (563, 1414, 565, 94), (275, 808, 1414, 563), (808, 299, 806, 1414), (803, 1415, 805, 298), (280, 760, 1415, 803), (760, 95, 758, 1415), (614, 1416, 804, 134), (62, 568, 1416, 614), (568, 280, 803, 1416), (422, 1417, 630, 12), (134, 804, 1417, 422), (804, 298, 802, 1417), (799, 1418, 801, 297), (137, 617, 1418, 799), (617, 65, 759, 1418), (662, 1419, 800, 182), (23, 425, 1419, 662), (425, 137, 799, 1419), (470, 1420, 568, 62), (182, 800, 1420, 470), (800, 297, 798, 1420), (795, 1421, 797, 296), (185, 665, 1421, 795), (665, 16, 634, 1421), (759, 1422, 796, 279), (65, 473, 1422, 759), (473, 185, 795, 1422), (567, 1423, 569, 95), (279, 796, 1423, 567), (796, 296, 794, 1423), (791, 1424, 793, 295), (284, 764, 1424, 791), (764, 96, 762, 1424), (618, 1425, 792, 138), (66, 572, 1425, 618), (572, 284, 791, 1425), (426, 1426, 636, 18), (138, 792, 1426, 426), (792, 295, 790, 1426), (787, 1427, 789, 294), (141, 621, 1427, 787), (621, 69, 763, 1427), (666, 1428, 788, 186), (24, 429, 1428, 666), (429, 141, 787, 1428), (474, 1429, 572, 66), (186, 788, 1429, 474), (788, 294, 786, 1429), (783, 1430, 785, 293), (189, 669, 1430, 783), (669, 19, 409, 1430), (763, 1431, 784, 283), (69, 477, 1431, 763), (477, 189, 783, 1431), (571, 1432, 573, 96), (283, 784, 1432, 571), (784, 293, 782, 1432), (779, 1433, 781, 292), (288, 768, 1433, 779), (768, 97, 766, 1433), (622, 1434, 780, 142), (70, 576, 1434, 622), (576, 288, 779, 1434), (430, 1435, 403, 13), (142, 780, 1435, 430), (780, 292, 778, 1435), (775, 1436, 777, 291), (145, 625, 1436, 775), (625, 73, 767, 1436), (670, 1437, 776, 190), (25, 433, 1437, 670), (433, 145, 775, 1437), (478, 1438, 576, 70), (190, 776, 1438, 478), (776, 291, 774, 1438), (771, 1439, 773, 290), (193, 673, 1439, 771), (673, 11, 629, 1439), (767, 1440, 772, 287), (73, 481, 1440, 767), (481, 193, 771, 1440), (575, 1441, 577, 97), (287, 772, 1441, 575), (772, 290, 770, 1441), (770, 1442, 769, 289), (290, 773, 1442, 770), (773, 149, 437, 1442), (774, 1443, 768, 288), (291, 777, 1443, 774), (777, 287, 575, 1443), (778, 1444, 595, 115), (292, 781, 1444, 778), (781, 286, 574, 1444), (782, 1445, 765, 285), (293, 785, 1445, 782), (785, 121, 601, 1445), (786, 1446, 764, 284), (294, 789, 1446, 786), (789, 283, 571, 1446), (790, 1447, 444, 156), (295, 793, 1447, 790), (793, 282, 570, 1447), (794, 1448, 761, 281), (296, 797, 1448, 794), (797, 154, 442, 1448), (798, 1449, 760, 280), (297, 801, 1449, 798), (801, 279, 567, 1449), (802, 1450, 438, 150), (298, 805, 1450, 802), (805, 278, 566, 1450), (806, 1451, 757, 277), (299, 809, 1451, 806), (809, 156, 444, 1451), (810, 1452, 756, 276), (300, 813, 1452, 810), (813, 275, 563, 1452), (814, 1453, 440, 152), (301, 817, 1453, 814), (817, 274, 562, 1453), (818, 1454, 753, 273), (302, 821, 1454, 818), (821, 157, 445, 1454), (822, 1455, 752, 272), (303, 825, 1455, 822), (825, 271, 559, 1455), (826, 1456, 441, 153), (304, 829, 1456, 826), (829, 270, 558, 1456), (830, 1457, 749, 269), (305, 833, 1457, 830), (833, 147, 435, 1457), (834, 1458, 748, 268), (306, 837, 1458, 834), (837, 267, 555, 1458), (838, 1459, 597, 117), (307, 841, 1459, 838), (841, 266, 554, 1459), (842, 1460, 745, 265), (308, 845, 1460, 842), (845, 170, 458, 1460), (846, 1461, 744, 264), (309, 849, 1461, 846), (849, 263, 551, 1461), (850, 1462, 585, 105), (310, 853, 1462, 850), (853, 262, 550, 1462), (854, 1463, 741, 261), (311, 857, 1463, 854), (857, 171, 459, 1463), (858, 1464, 740, 260), (312, 861, 1464, 858), (861, 259, 547, 1464), (862, 1465, 604, 124), (313, 865, 1465, 862), (865, 258, 546, 1465), (866, 1466, 737, 257), (314, 869, 1466, 866), (869, 159, 447, 1466), (870, 1467, 736, 256), (315, 873, 1467, 870), (873, 255, 543, 1467), (874, 1468, 605, 125), (316, 877, 1468, 874), (877, 254, 542, 1468), (878, 1469, 733, 253), (317, 881, 1469, 878), (881, 174, 462, 1469), (882, 1470, 732, 252), (318, 885, 1470, 882), (885, 251, 539, 1470), (886, 1471, 453, 165), (319, 889, 1471, 886), (889, 250, 538, 1471), (890, 1472, 729, 249), (320, 893, 1472, 890), (893, 175, 463, 1472), (894, 1473, 728, 248), (321, 897, 1473, 894), (897, 247, 535, 1473), (898, 1474, 608, 128), (322, 901, 1474, 898), (901, 246, 534, 1474), (902, 1475, 725, 245), (323, 905, 1475, 902), (905, 169, 457, 1475), (906, 1476, 724, 244), (324, 909, 1476, 906), (909, 243, 531, 1476), (910, 1477, 609, 129), (325, 913, 1477, 910), (913, 242, 530, 1477), (914, 1478, 721, 241), (326, 917, 1478, 914), (917, 178, 466, 1478), (918, 1479, 720, 240), (327, 921, 1479, 918), (921, 239, 527, 1479), (922, 1480, 452, 164), (328, 925, 1480, 922), (925, 238, 526, 1480), (926, 1481, 717, 237), (329, 929, 1481, 926), (929, 179, 467, 1481), (930, 1482, 716, 236), (330, 933, 1482, 930), (933, 235, 523, 1482), (934, 1483, 612, 132), (331, 937, 1483, 934), (937, 234, 522, 1483), (938, 1484, 713, 233), (332, 941, 1484, 938), (941, 168, 456, 1484), (942, 1485, 712, 232), (333, 945, 1485, 942), (945, 231, 519, 1485), (946, 1486, 613, 133), (334, 949, 1486, 946), (949, 230, 518, 1486), (950, 1487, 709, 229), (335, 953, 1487, 950), (953, 182, 470, 1487), (954, 1488, 708, 228), (336, 957, 1488, 954), (957, 227, 515, 1488), (958, 1489, 450, 162), (337, 961, 1489, 958), (961, 226, 514, 1489), (962, 1490, 705, 225), (338, 965, 1490, 962), (965, 183, 471, 1490), (966, 1491, 704, 224), (339, 969, 1491, 966), (969, 223, 511, 1491), (970, 1492, 616, 136), (340, 973, 1492, 970), (973, 222, 510, 1492), (974, 1493, 701, 221), (341, 977, 1493, 974), (977, 166, 454, 1493), (978, 1494, 700, 220), (342, 981, 1494, 978), (981, 219, 507, 1494), (982, 1495, 617, 137), (343, 985, 1495, 982), (985, 218, 506, 1495), (986, 1496, 697, 217), (344, 989, 1496, 986), (989, 186, 474, 1496), (990, 1497, 696, 216), (345, 993, 1497, 990), (993, 215, 503, 1497), (994, 1498, 456, 168), (346, 997, 1498, 994), (997, 214, 502, 1498), (998, 1499, 693, 213), (347, 1001, 1499, 998), (1001, 187, 475, 1499), (1002, 1500, 692, 212), (348, 1005, 1500, 1002), (1005, 211, 499, 1500), (1006, 1501, 620, 140), (349, 1009, 1501, 1006), (1009, 210, 498, 1501), (1010, 1502, 689, 209), (350, 1013, 1502, 1010), (1013, 109, 589, 1502), (1014, 1503, 688, 208), (351, 1017, 1503, 1014), (1017, 207, 495, 1503), (1018, 1504, 621, 141), (352, 1021, 1504, 1018), (1021, 206, 494, 1504), (1022, 1505, 685, 205), (353, 1025, 1505, 1022), (1025, 190, 478, 1505), (1026, 1506, 684, 204), (354, 1029, 1506, 1026), (1029, 203, 491, 1506), (1030, 1507, 583, 103), (355, 1033, 1507, 1030), (1033, 202, 490, 1507), (1034, 1508, 681, 201), (356, 1037, 1508, 1034), (1037, 191, 479, 1508), (1038, 1509, 680, 200), (357, 1041, 1509, 1038), (1041, 199, 487, 1509), (1042, 1510, 624, 144), (358, 1045, 1510, 1042), (1045, 198, 486, 1510), (1046, 1511, 677, 197), (359, 1049, 1511, 1046), (1049, 161, 449, 1511), (1050, 1512, 676, 196), (360, 1053, 1512, 1050), (1053, 195, 483, 1512), (1054, 1513, 625, 145), (361, 1057, 1513, 1054), (1057, 194, 482, 1513), (1058, 1514, 673, 193), (362, 1061, 1514, 1058), (1061, 113, 401, 1514), (1062, 1515, 672, 192), (363, 1065, 1515, 1062), (1065, 143, 431, 1515), (1066, 1516, 631, 151), (364, 1069, 1516, 1066), (1069, 142, 430, 1516), (1070, 1517, 669, 189), (365, 1073, 1517, 1070), (1073, 157, 637, 1517), (1074, 1518, 668, 188), (366, 1077, 1518, 1074), (1077, 139, 427, 1518), (1078, 1519, 408, 120), (367, 1081, 1519, 1078), (1081, 138, 426, 1519), (1082, 1520, 665, 185), (368, 1085, 1520, 1082), (1085, 118, 406, 1520), (1086, 1521, 664, 184), (369, 1089, 1521, 1086), (1089, 135, 423, 1521), (1090, 1522, 402, 114), (370, 1093, 1522, 1090), (1093, 134, 422, 1522), (1094, 1523, 661, 181), (371, 1097, 1523, 1094), (1097, 120, 408, 1523), (1098, 1524, 660, 180), (372, 1101, 1524, 1098), (1101, 131, 419, 1524), (1102, 1525, 404, 116), (373, 1105, 1525, 1102), (1105, 130, 418, 1525), (1106, 1526, 657, 177), (374, 1109, 1526, 1106), (1109, 121, 409, 1526), (1110, 1527, 656, 176), (375, 1113, 1527, 1110), (1113, 127, 415, 1527), (1114, 1528, 405, 117), (376, 1117, 1528, 1114), (1117, 126, 414, 1528), (1118, 1529, 653, 173), (377, 1121, 1529, 1118), (1121, 111, 399, 1529), (1122, 1530, 652, 172), (378, 1125, 1530, 1122), (1125, 123, 411, 1530), (1126, 1531, 633, 153), (379, 1129, 1531, 1126), (1129, 122, 410, 1531), (1130, 1532, 645, 165), (380, 1133, 1532, 1130), (1133, 99, 387, 1532), (1134, 1533, 393, 105), (381, 1137, 1533, 1134), (1137, 109, 397, 1533), (1138, 1534, 392, 104), (382, 1141, 1534, 1138), (1141, 108, 396, 1534), (1142, 1535, 390, 102), (383, 1145, 1535, 1142), (1145, 106, 394, 1535), (1146, 1536, 396, 108), (384, 1149, 1536, 1146), (1149, 169, 649, 1536), (1150, 1537, 643, 163), (385, 1153, 1537, 1150), (1153, 101, 389, 1537), (1538, 1539, 1541, 1540), (1540, 1541, 1543, 1542), (1542, 1543, 1545, 1544), (1544, 1545, 1547, 1546), (1546, 1547, 1549, 1548), (1548, 1549, 1551, 1550), (1550, 1551, 1553, 1552), (1552, 1553, 1555, 1554), (1554, 1555, 1557, 1556), (1556, 1557, 1559, 1558), (1558, 1559, 1561, 1560), (1560, 1561, 1563, 1562), (1562, 1563, 1565, 1564), (1564, 1565, 1567, 1566), (1566, 1567, 1569, 1568), (1568, 1569, 1571, 1570), (1570, 1571, 1573, 1572), (1572, 1573, 1575, 1574), (1574, 1575, 1577, 1576), (1576, 1577, 1579, 1578), (1578, 1579, 1581, 1580), (1580, 1581, 1583, 1582), (1582, 1583, 1585, 1584), (1584, 1585, 1587, 1586), (1586, 1587, 1589, 1588), (1588, 1589, 1591, 1590), (1590, 1591, 1593, 1592), (1592, 1593, 1595, 1594), (1594, 1595, 1597, 1596), (1596, 1597, 1599, 1598), (1541, 1539, 1601, 1599, 1597, 1595, 1593, 1591, 1589, 1587, 1585, 1583, 1581, 1579, 1577, 1575, 1573, 1571, 1569, 1567, 1565, 1563, 1561, 1559, 1557, 1555, 1553, 1551, 1549, 1547, 1545, 1543), (1600, 1601, 1539, 1538), (1598, 1599, 1601, 1600), (1538, 1540, 1542, 1544, 1546, 1548, 1550, 1552, 1554, 1556, 1558, 1560, 1562, 1564, 1566, 1568, 1570, 1572, 1574, 1576, 1578, 1580, 1582, 1584, 1586, 1588, 1590, 1592, 1594, 1596, 1598, 1600)])
me_cube_001.materials.append(mat_material)
me_cube_001.use_remesh_preserve_volume = False
me_cube_001.use_remesh_preserve_attributes = False
me_cube_001.use_mirror_vertex_groups = False
me_cube_001.update()

# ---- objects
ob_finalreif_001 = bpy.data.objects.new('finalReif.001', None)
ob_finalreif = bpy.data.objects.new('finalReif', None)
ob_graueangelegenheit_002 = bpy.data.objects.new('GraueAngelegenheit.002', None)
ob_graueangelegenheit_001 = bpy.data.objects.new('GraueAngelegenheit.001', None)
ob_lenkerdunkel = bpy.data.objects.new('LENKERDUNKEL', None)
ob_graueangelegenheit = bpy.data.objects.new('GraueAngelegenheit', None)
ob_cube = bpy.data.objects.new('Cube', me_cube_001)

# ---- transforms, parenting, visibility, modifiers, constraints
ob_finalreif_001.location = (-0.3059, 2.452, 0.0997)
ob_finalreif_001.rotation_euler = (-0.0, 1.597, -0.0)
ob_finalreif_001.scale = (0.3781, 0.3781, 0.3781)
ob_finalreif_001.empty_image_offset = (0.0, 0.0)
ob_finalreif_001.show_instancer_for_render = False
ob_finalreif_001.instance_type = 'COLLECTION'
ob_finalreif_001.lineart.crease_threshold = 0.0
ob_finalreif.location = (-0.3032, -1.724, 0.094)
ob_finalreif.rotation_euler = (-0.0, 1.597, -0.0)
ob_finalreif.scale = (0.4038, 0.4038, 0.4038)
ob_finalreif.empty_image_offset = (0.0, 0.0)
ob_finalreif.show_instancer_for_render = False
ob_finalreif.instance_type = 'COLLECTION'
ob_finalreif.lineart.crease_threshold = 0.0
ob_graueangelegenheit_002.location = (-0.9864, -1.695, 3.154)
ob_graueangelegenheit_002.rotation_euler = (-0.4087, 1.612, -0.4042)
ob_graueangelegenheit_002.scale = (0.2534, 0.2019, 0.679)
ob_graueangelegenheit_002.empty_image_offset = (0.0, 0.0)
ob_graueangelegenheit_002.show_instancer_for_render = False
ob_graueangelegenheit_002.instance_type = 'COLLECTION'
ob_graueangelegenheit_002.lineart.crease_threshold = 0.0
ob_graueangelegenheit_001.location = (0.01096, -2.059, 1.96)
ob_graueangelegenheit_001.rotation_euler = (-0.4087, -0.0, 0.0)
ob_graueangelegenheit_001.scale = (0.4395, 0.3989, 0.3128)
ob_graueangelegenheit_001.empty_image_offset = (0.0, 0.0)
ob_graueangelegenheit_001.show_instancer_for_render = False
ob_graueangelegenheit_001.instance_type = 'COLLECTION'
ob_graueangelegenheit_001.lineart.crease_threshold = 0.0
ob_lenkerdunkel.location = (0.03307, -1.669, 3.172)
ob_lenkerdunkel.rotation_euler = (-0.1891, -0.04853, -0.6249)
ob_lenkerdunkel.scale = (0.2584, 0.2584, 0.2584)
ob_lenkerdunkel.empty_image_offset = (0.0, 0.0)
ob_lenkerdunkel.show_instancer_for_render = False
ob_lenkerdunkel.instance_type = 'COLLECTION'
ob_lenkerdunkel.lineart.crease_threshold = 0.0
ob_graueangelegenheit.location = (0.002626, -1.855, 1.442)
ob_graueangelegenheit.scale = (0.4094, 0.4094, 0.4094)
ob_graueangelegenheit.empty_image_offset = (0.0, 0.0)
ob_graueangelegenheit.show_instancer_for_render = False
ob_graueangelegenheit.instance_type = 'COLLECTION'
ob_graueangelegenheit.lineart.crease_threshold = 0.0
ob_cube.location = (0.0, 0.0, 0.0)
ob_cube.scale = (0.4429, 1.764, 0.07134)
ob_cube.lock_rotations_4d = False
ob_cube.empty_display_type = 'ARROWS'
ob_cube.lineart.crease_threshold = 0.0
_m = ob_cube.modifiers.new('Smooth', 'SMOOTH')
_m.factor = 0.53
_m = ob_cube.modifiers.new('Smooth.001', 'SMOOTH')
ob_finalreif_001.instance_collection = col_finalreif
ob_finalreif.instance_collection = col_finalreif
ob_graueangelegenheit_002.instance_collection = col_graueangelegenheit
ob_graueangelegenheit_001.instance_collection = col_graueangelegenheit
ob_lenkerdunkel.instance_collection = col_lenkerdunkel
ob_graueangelegenheit.instance_collection = col_graueangelegenheit

# ---- collection membership
col_collection_1.objects.link(ob_finalreif_001)
col_collection_1.objects.link(ob_finalreif)
col_collection_1.objects.link(ob_graueangelegenheit_002)
col_collection_1.objects.link(ob_graueangelegenheit_001)
col_collection_1.objects.link(ob_lenkerdunkel)
col_collection_1.objects.link(ob_graueangelegenheit)
col_collection_1.objects.link(ob_cube)

# ---- scene / render settings (as saved in the file)
scene.frame_start = 1; scene.frame_end = 250; scene.frame_set(1)
scene.render.engine = 'CYCLES'
scene.render.resolution_percentage = 50
scene.render.dither_intensity = 0.0
scene.cycles.use_denoising = False
scene.cycles.samples = 10
scene.cycles.sampling_pattern = 'TABULATED_SOBOL'
scene.cycles.light_sampling_threshold = 0.0
scene.cycles.use_adaptive_sampling = False
scene.cycles.use_light_tree = False
scene.cycles.blur_glossy = 0.0
scene.cycles.pixel_filter_type = 'GAUSSIAN'
scene.cycles.sample_clamp_indirect = 0.0
scene.view_settings.view_transform = 'Standard'
bpy.context.view_layer.update()

# ---- added for rendering (the .blend has no active camera and no usable light): camera, sun
cam_auto = bpy.data.cameras.new('AutoCamera')
cam_auto.lens = 50.0
cam_auto.sensor_width = 36.0
cam_auto.clip_end = 1000.0
ob_auto_camera = bpy.data.objects.new('AutoCamera', cam_auto)
scene.collection.objects.link(ob_auto_camera)
ob_auto_camera.location = (5.14246, -6.16482, 4.92617)
ob_auto_camera.rotation_euler = (1.09748, -7.21219e-08, 0.694738)
scene.camera = ob_auto_camera
light_auto_sun = bpy.data.lights.new('AutoSun', 'SUN')
light_auto_sun.energy = 3.0
light_auto_sun.angle = 0.0523599
ob_auto_sun = bpy.data.objects.new('AutoSun', light_auto_sun)
scene.collection.objects.link(ob_auto_sun)
ob_auto_sun.rotation_euler = (0.872665, 0.174533, 0.523599)
bpy.context.view_layer.update()

